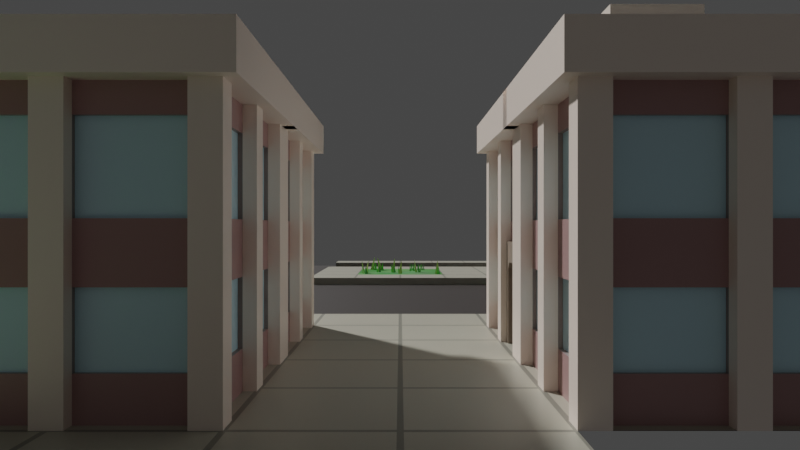 # Source: city.blend  (saved by Blender 2.80.75; exported with 4.5.12 LTS)
import bpy
from mathutils import Matrix  # noqa: F401  (used for matrix-valued properties, if any)

bpy.ops.wm.read_factory_settings(use_empty=True)
scene = bpy.context.scene
scene.name = 'Scene'

# ---- collections
col_scene = bpy.data.collections.new('Scene'); scene.collection.children.link(col_scene)
col_parts = bpy.data.collections.new('Parts'); scene.collection.children.link(col_parts)

# ---- materials (node trees are filled in below, after node groups)
mat_vertexcolor = bpy.data.materials.new('VertexColor')
mat_vertexcolor.alpha_threshold = 0.0
mat_vertexcolor.use_transparent_shadow = False
mat_vertexcolor.line_color = (0.0, 0.0, 0.0, 1.0)
mat_material = bpy.data.materials.new('Material')
mat_material.alpha_threshold = 0.0
mat_material.use_transparent_shadow = False
mat_material.line_color = (0.0, 0.0, 0.0, 1.0)

# ---- material node trees
mat_vertexcolor.use_nodes = True; mat_vertexcolor.node_tree.nodes.clear()
_N = mat_vertexcolor.node_tree.nodes; _L = mat_vertexcolor.node_tree.links
n0 = _N.new('ShaderNodeOutputMaterial'); n0.name = 'Material Output'; n0.location = (300, 300)
n1 = _N.new('ShaderNodeBsdfPrincipled'); n1.name = 'Principled BSDF'; n1.location = (10, 300)
n1.distribution = 'GGX'
n1.subsurface_method = 'BURLEY'
n1.inputs[2].default_value = 0.4
n1.inputs[3].default_value = 1.45
n1.inputs[27].default_value = (0.0, 0.0, 0.0, 1.0)
n1.inputs[28].default_value = 1.0
n2 = _N.new('ShaderNodeRGB'); n2.name = 'RGB'; n2.location = (-180, 279)
n2.outputs[0].default_value = (0.5, 0.5, 0.5, 1.0)
n3 = _N.new('ShaderNodeAttribute'); n3.name = 'Attribute'; n3.location = (-180, 279)
n3.attribute_name = 'Col'
_L.new(n1.outputs[0], n0.inputs[0])
_L.new(n3.outputs[0], n1.inputs[0])
n0.is_active_output = True
mat_material.use_nodes = True; mat_material.node_tree.nodes.clear()
_N = mat_material.node_tree.nodes; _L = mat_material.node_tree.links
n0 = _N.new('ShaderNodeOutputMaterial'); n0.name = 'Material Output'; n0.location = (300, 300)
n1 = _N.new('ShaderNodeBsdfPrincipled'); n1.name = 'Principled BSDF'; n1.location = (10, 300)
n1.distribution = 'GGX'
n1.subsurface_method = 'BURLEY'
n1.inputs[2].default_value = 0.4
n1.inputs[3].default_value = 1.45
n1.inputs[27].default_value = (0.0, 0.0, 0.0, 1.0)
n1.inputs[28].default_value = 1.0
_L.new(n1.outputs[0], n0.inputs[0])
n0.is_active_output = True

# ---- world
world_world = bpy.data.worlds.new('World'); scene.world = world_world
world_world.use_nodes = True; world_world.node_tree.nodes.clear()
_N = world_world.node_tree.nodes; _L = world_world.node_tree.links
n0 = _N.new('ShaderNodeOutputWorld'); n0.name = 'World Output'; n0.location = (300, 300)
n1 = _N.new('ShaderNodeBackground'); n1.name = 'Background'; n1.location = (10, 300)
n1.inputs[0].default_value = (0.05088, 0.05088, 0.05088, 1.0)
_L.new(n1.outputs[0], n0.inputs[0])
n0.is_active_output = True
world_world.color = (0.05088, 0.05088, 0.05088)
world_world.use_sun_shadow = False
world_world.sun_shadow_jitter_overblur = 0.0

# ---- cameras
cam_camera = bpy.data.cameras.new('Camera')
cam_camera.sensor_fit = 'VERTICAL'
cam_camera.lens = 35.86
cam_camera.lens_unit = 'FOV'
cam_camera_001 = bpy.data.cameras.new('Camera.001')
cam_camera_001.sensor_fit = 'VERTICAL'
cam_camera_001.lens = 35.86
cam_camera_001.lens_unit = 'FOV'
cam_camera_002 = bpy.data.cameras.new('Camera.002')
cam_camera_002.sensor_fit = 'VERTICAL'
cam_camera_002.lens = 35.86
cam_camera_002.lens_unit = 'FOV'

# ---- meshes
me_facade1 = bpy.data.meshes.new('Facade1')
me_facade1.from_pydata([(1.0, 0.0, 2.0), (1.0, 0.0, 0.0), (-0.8, 0.1338, 0.3), (-0.8, 0.1338, 0.8), (0.8, 0.0, 2.0), (0.1, 0.0, 2.0), (-0.8, 0.1338, 1.2), (-0.8, 0.1338, 1.8), (0.8, 0.0, 0.0), (0.8, 0.1, 2.0), (0.1, 0.1, 2.0), (-0.1, 0.1338, 0.3), (-0.1, 0.1338, 0.8), (-0.1, 0.1338, 1.2), (-0.1, 0.1338, 1.8), (0.1, 0.1, 0.0), (0.8, 0.1, 0.0), (0.8, 0.1, 1.8), (0.8, 0.1, 1.2), (0.8, 0.1, 0.8), (0.8, 0.1, 0.3), (0.1, 0.1, 1.8), (0.1, 0.1, 1.2), (0.1, 0.1, 0.8), (0.1, 0.1, 0.3), (0.8, 0.1338, 1.8), (0.8, 0.1338, 1.2), (0.8, 0.1338, 0.8), (0.8, 0.1338, 0.3), (0.1, 0.1338, 1.8), (0.1, 0.1338, 1.2), (0.1, 0.1338, 0.8), (0.1, 0.1338, 0.3), (-0.8, 0.1, 0.3), (-0.8, 0.1, 0.8), (-0.8, 0.1, 1.2), (-0.8, 0.1, 1.8), (-0.1, 0.1, 0.3), (-0.1, 0.1, 0.8), (-0.1, 0.1, 1.2), (-0.1, 0.1, 1.8), (-0.1, 0.1, 0.0), (-0.8, 0.1, 0.0), (-0.8, 0.1, 2.0), (-0.1, 0.1, 2.0), (-0.1, 0.0, 0.0), (-0.8, 0.0, 0.0), (-1.0, 0.0, 0.0), (-1.0, 0.0, 2.0), (-0.8, 0.0, 2.0), (-0.1, 0.0, 2.0), (0.1, 0.0, 0.0)], [], [(34, 33, 2, 3), (1, 0, 4, 8), (5, 51, 15, 24, 23, 22, 21, 10), (51, 5, 50, 45), (13, 14, 7, 6), (17, 9, 10, 21), (11, 12, 3, 2), (40, 36, 7, 14), (8, 4, 9, 17, 18, 19, 20, 16), (16, 20, 24, 15), (19, 23, 31, 27), (19, 18, 22, 23), (17, 21, 29, 25), (28, 27, 31, 32), (26, 25, 29, 30), (23, 24, 32, 31), (21, 22, 30, 29), (20, 19, 27, 28), (18, 17, 25, 26), (22, 18, 26, 30), (24, 20, 28, 32), (38, 39, 35, 34), (38, 34, 3, 12), (41, 37, 33, 42), (45, 50, 44, 40, 39, 38, 37, 41), (40, 44, 43, 36), (46, 49, 48, 47), (49, 46, 42, 33, 34, 35, 36, 43), (36, 35, 6, 7), (37, 38, 12, 11), (39, 40, 14, 13), (35, 39, 13, 6), (33, 37, 11, 2)])
_uv = me_facade1.uv_layers.new(name='UVMap')
_uv.uv.foreach_set('vector', [0.475, 0.35, 0.425, 0.35, 0.425, 0.35, 0.475, 0.35, 0.375, 0.25, 0.625, 0.25, 0.625, 0.3, 0.375, 0.3, 0.625, 0.35, 0.375, 0.35, 0.375, 0.35, 0.425, 0.35, 0.475, 0.35, 0.525, 0.35, 0.575, 0.35, 0.625, 0.35, 0.375, 0.35, 0.625, 0.35, 0.625, 0.4, 0.375, 0.4, 0.525, 0.3, 0.575, 0.3, 0.575, 0.35, 0.525, 0.35, 0.575, 0.3, 0.625, 0.3, 0.625, 0.35, 0.575, 0.35, 0.425, 0.3, 0.475, 0.3, 0.475, 0.35, 0.425, 0.35, 0.575, 0.3, 0.575, 0.35, 0.575, 0.35, 0.575, 0.3, 0.375, 0.3, 0.625, 0.3, 0.625, 0.3, 0.575, 0.3, 0.525, 0.3, 0.475, 0.3, 0.425, 0.3, 0.375, 0.3, 0.375, 0.3, 0.425, 0.3, 0.425, 0.35, 0.375, 0.35, 0.475, 0.3, 0.475, 0.35, 0.475, 0.35, 0.475, 0.3, 0.475, 0.3, 0.525, 0.3, 0.525, 0.35, 0.475, 0.35, 0.575, 0.3, 0.575, 0.35, 0.575, 0.35, 0.575, 0.3, 0.425, 0.3, 0.475, 0.3, 0.475, 0.35, 0.425, 0.35, 0.525, 0.3, 0.575, 0.3, 0.575, 0.35, 0.525, 0.35, 0.475, 0.35, 0.425, 0.35, 0.425, 0.35, 0.475, 0.35, 0.575, 0.35, 0.525, 0.35, 0.525, 0.35, 0.575, 0.35, 0.425, 0.3, 0.475, 0.3, 0.475, 0.3, 0.425, 0.3, 0.525, 0.3, 0.575, 0.3, 0.575, 0.3, 0.525, 0.3, 0.525, 0.35, 0.525, 0.3, 0.525, 0.3, 0.525, 0.35, 0.425, 0.35, 0.425, 0.3, 0.425, 0.3, 0.425, 0.35, 0.475, 0.3, 0.525, 0.3, 0.525, 0.35, 0.475, 0.35, 0.475, 0.3, 0.475, 0.35, 0.475, 0.35, 0.475, 0.3, 0.375, 0.3, 0.425, 0.3, 0.425, 0.35, 0.375, 0.35, 0.375, 0.3, 0.625, 0.3, 0.625, 0.3, 0.575, 0.3, 0.525, 0.3, 0.475, 0.3, 0.425, 0.3, 0.375, 0.3, 0.575, 0.3, 0.625, 0.3, 0.625, 0.35, 0.575, 0.35, 0.375, 0.35, 0.625, 0.35, 0.625, 0.4, 0.375, 0.4, 0.625, 0.35, 0.375, 0.35, 0.375, 0.35, 0.425, 0.35, 0.475, 0.35, 0.525, 0.35, 0.575, 0.35, 0.625, 0.35, 0.575, 0.35, 0.525, 0.35, 0.525, 0.35, 0.575, 0.35, 0.425, 0.3, 0.475, 0.3, 0.475, 0.3, 0.425, 0.3, 0.525, 0.3, 0.575, 0.3, 0.575, 0.3, 0.525, 0.3, 0.525, 0.35, 0.525, 0.3, 0.525, 0.3, 0.525, 0.35, 0.425, 0.35, 0.425, 0.3, 0.425, 0.3, 0.425, 0.35])
_ca = me_facade1.color_attributes.new('Col', 'BYTE_COLOR', 'CORNER')
_ca.data.foreach_set('color', [0.3278, 0.2623, 0.2462, 1.0, 0.3278, 0.2623, 0.2462, 1.0, 0.3278, 0.2623, 0.2462, 1.0, 0.3278, 0.2623, 0.2462, 1.0, 1.0, 0.8632, 0.7605, 1.0, 1.0, 0.8632, 0.7605, 1.0, 1.0, 0.8632, 0.7605, 1.0, 1.0, 0.8632, 0.7605, 1.0, 1.0, 0.8632, 0.7605, 1.0, 1.0, 0.8632, 0.7605, 1.0, 1.0, 0.8632, 0.7605, 1.0, 1.0, 0.8632, 0.7605, 1.0, 1.0, 0.8632, 0.7605, 1.0, 1.0, 0.8632, 0.7605, 1.0, 1.0, 0.8632, 0.7605, 1.0, 1.0, 0.8632, 0.7605, 1.0, 1.0, 0.8632, 0.7605, 1.0, 1.0, 0.8632, 0.7605, 1.0, 1.0, 0.8632, 0.7605, 1.0, 1.0, 0.8632, 0.7605, 1.0, 0.624, 0.8963, 1.0, 1.0, 0.624, 0.8963, 1.0, 1.0, 0.624, 0.8963, 1.0, 1.0, 0.624, 0.8963, 1.0, 1.0, 0.4397, 0.2623, 0.2542, 1.0, 0.4397, 0.2623, 0.2542, 1.0, 0.4397, 0.2623, 0.2542, 1.0, 0.4397, 0.2623, 0.2542, 1.0, 0.624, 0.8963, 1.0, 1.0, 0.624, 0.8963, 1.0, 1.0, 0.624, 0.8963, 1.0, 1.0, 0.624, 0.8963, 1.0, 1.0, 0.3278, 0.2623, 0.2462, 1.0, 0.3278, 0.2623, 0.2462, 1.0, 0.3278, 0.2623, 0.2462, 1.0, 0.3278, 0.2623, 0.2462, 1.0, 1.0, 0.8632, 0.7605, 1.0, 1.0, 0.8632, 0.7605, 1.0, 1.0, 0.8632, 0.7605, 1.0, 1.0, 0.8632, 0.7605, 1.0, 1.0, 0.8632, 0.7605, 1.0, 1.0, 0.8632, 0.7605, 1.0, 1.0, 0.8632, 0.7605, 1.0, 1.0, 0.8632, 0.7605, 1.0, 0.4397, 0.2623, 0.2542, 1.0, 0.4397, 0.2623, 0.2542, 1.0, 0.4397, 0.2623, 0.2542, 1.0, 0.4397, 0.2623, 0.2542, 1.0, 0.3278, 0.2623, 0.2462, 1.0, 0.3278, 0.2623, 0.2462, 1.0, 0.3278, 0.2623, 0.2462, 1.0, 0.3278, 0.2623, 0.2462, 1.0, 0.4397, 0.2623, 0.2542, 1.0, 0.4397, 0.2623, 0.2542, 1.0, 0.4397, 0.2623, 0.2542, 1.0, 0.4397, 0.2623, 0.2542, 1.0, 0.3278, 0.2623, 0.2462, 1.0, 0.3278, 0.2623, 0.2462, 1.0, 0.3278, 0.2623, 0.2462, 1.0, 0.3278, 0.2623, 0.2462, 1.0, 0.624, 0.8963, 1.0, 1.0, 0.624, 0.8963, 1.0, 1.0, 0.624, 0.8963, 1.0, 1.0, 0.624, 0.8963, 1.0, 1.0, 0.624, 0.8963, 1.0, 1.0, 0.624, 0.8963, 1.0, 1.0, 0.624, 0.8963, 1.0, 1.0, 0.624, 0.8963, 1.0, 1.0, 0.3278, 0.2623, 0.2462, 1.0, 0.3278, 0.2623, 0.2462, 1.0, 0.3278, 0.2623, 0.2462, 1.0, 0.3278, 0.2623, 0.2462, 1.0, 0.3278, 0.2623, 0.2462, 1.0, 0.3278, 0.2623, 0.2462, 1.0, 0.3278, 0.2623, 0.2462, 1.0, 0.3278, 0.2623, 0.2462, 1.0, 0.3278, 0.2623, 0.2462, 1.0, 0.3278, 0.2623, 0.2462, 1.0, 0.3278, 0.2623, 0.2462, 1.0, 0.3278, 0.2623, 0.2462, 1.0, 0.3278, 0.2623, 0.2462, 1.0, 0.3278, 0.2623, 0.2462, 1.0, 0.3278, 0.2623, 0.2462, 1.0, 0.3278, 0.2623, 0.2462, 1.0, 0.3278, 0.2623, 0.2462, 1.0, 0.3278, 0.2623, 0.2462, 1.0, 0.3278, 0.2623, 0.2462, 1.0, 0.3278, 0.2623, 0.2462, 1.0, 0.3278, 0.2623, 0.2462, 1.0, 0.3278, 0.2623, 0.2462, 1.0, 0.3278, 0.2623, 0.2462, 1.0, 0.3278, 0.2623, 0.2462, 1.0, 0.4397, 0.2623, 0.2542, 1.0, 0.4397, 0.2623, 0.2542, 1.0, 0.4397, 0.2623, 0.2542, 1.0, 0.4397, 0.2623, 0.2542, 1.0, 0.3278, 0.2623, 0.2462, 1.0, 0.3278, 0.2623, 0.2462, 1.0, 0.3278, 0.2623, 0.2462, 1.0, 0.3278, 0.2623, 0.2462, 1.0, 0.4397, 0.2623, 0.2542, 1.0, 0.4397, 0.2623, 0.2542, 1.0, 0.4397, 0.2623, 0.2542, 1.0, 0.4397, 0.2623, 0.2542, 1.0, 1.0, 0.8632, 0.7605, 1.0, 1.0, 0.8632, 0.7605, 1.0, 1.0, 0.8632, 0.7605, 1.0, 1.0, 0.8632, 0.7605, 1.0, 1.0, 0.8632, 0.7605, 1.0, 1.0, 0.8632, 0.7605, 1.0, 1.0, 0.8632, 0.7605, 1.0, 1.0, 0.8632, 0.7605, 1.0, 0.4397, 0.2623, 0.2542, 1.0, 0.4397, 0.2623, 0.2542, 1.0, 0.4397, 0.2623, 0.2542, 1.0, 0.4397, 0.2623, 0.2542, 1.0, 1.0, 0.8632, 0.7605, 1.0, 1.0, 0.8632, 0.7605, 1.0, 1.0, 0.8632, 0.7605, 1.0, 1.0, 0.8632, 0.7605, 1.0, 1.0, 0.8632, 0.7605, 1.0, 1.0, 0.8632, 0.7605, 1.0, 1.0, 0.8632, 0.7605, 1.0, 1.0, 0.8632, 0.7605, 1.0, 1.0, 0.8632, 0.7605, 1.0, 1.0, 0.8632, 0.7605, 1.0, 1.0, 0.8632, 0.7605, 1.0, 1.0, 0.8632, 0.7605, 1.0, 0.3278, 0.2623, 0.2462, 1.0, 0.3278, 0.2623, 0.2462, 1.0, 0.3278, 0.2623, 0.2462, 1.0, 0.3278, 0.2623, 0.2462, 1.0, 0.3278, 0.2623, 0.2462, 1.0, 0.3278, 0.2623, 0.2462, 1.0, 0.3278, 0.2623, 0.2462, 1.0, 0.3278, 0.2623, 0.2462, 1.0, 0.3278, 0.2623, 0.2462, 1.0, 0.3278, 0.2623, 0.2462, 1.0, 0.3278, 0.2623, 0.2462, 1.0, 0.3278, 0.2623, 0.2462, 1.0, 0.3278, 0.2623, 0.2462, 1.0, 0.3278, 0.2623, 0.2462, 1.0, 0.3278, 0.2623, 0.2462, 1.0, 0.3278, 0.2623, 0.2462, 1.0, 0.3278, 0.2623, 0.2462, 1.0, 0.3278, 0.2623, 0.2462, 1.0, 0.3278, 0.2623, 0.2462, 1.0, 0.3278, 0.2623, 0.2462, 1.0])
me_facade1.materials.append(mat_vertexcolor)
me_facade1.use_remesh_preserve_volume = False
me_facade1.use_remesh_preserve_attributes = False
me_facade1.use_mirror_vertex_groups = False
me_facade1.use_paint_bone_selection = False
me_facade1.use_paint_mask = True
me_facade1.update()
me_roof = bpy.data.meshes.new('Roof')
me_roof.from_pydata([(0.9902, 0.9902, 0.3201), (1.1, 1.1, 0.0), (0.9902, -0.9902, 0.3201), (1.1, -1.1, 0.0), (-0.9902, 0.9902, 0.3201), (-1.1, 1.1, 0.0), (-0.9902, -0.9902, 0.3201), (-1.1, -1.1, 0.0), (1.1, -1.1, 0.3201), (-1.1, -1.1, 0.3201), (1.1, 1.1, 0.3201), (-1.1, 1.1, 0.3201), (0.9902, -0.9902, 0.1625), (-0.9902, -0.9902, 0.1625), (0.9902, 0.9902, 0.1625), (-0.9902, 0.9902, 0.1625)], [], [(0, 4, 15, 14), (3, 8, 9, 7), (7, 9, 11, 5), (5, 1, 3, 7), (1, 10, 8, 3), (5, 11, 10, 1), (2, 6, 9, 8), (0, 2, 8, 10), (6, 4, 11, 9), (4, 0, 10, 11), (14, 15, 13, 12), (2, 0, 14, 12), (4, 6, 13, 15), (6, 2, 12, 13)])
_uv = me_roof.uv_layers.new(name='UVMap')
_uv.uv.foreach_set('vector', [0.3875, 0.01248, 0.6125, 0.01248, 0.6125, 0.01248, 0.3875, 0.01248, 0.375, 0.25, 0.625, 0.25, 0.625, 0.5, 0.375, 0.5, 0.375, 0.5, 0.625, 0.5, 0.625, 0.75, 0.375, 0.75, 0.375, 0.75, 0.625, 0.75, 0.625, 1.0, 0.375, 1.0, 0.125, 0.5, 0.375, 0.5, 0.375, 0.75, 0.125, 0.75, 0.625, 0.5, 0.875, 0.5, 0.875, 0.75, 0.625, 0.75, 0.3875, 0.2375, 0.6125, 0.2375, 0.625, 0.25, 0.375, 0.25, 0.3875, 0.01248, 0.3875, 0.2375, 0.375, 0.25, 0.375, 0.0, 0.6125, 0.2375, 0.6125, 0.01248, 0.625, 0.0, 0.625, 0.25, 0.6125, 0.01248, 0.3875, 0.01248, 0.375, 0.0, 0.625, 0.0, 0.3875, 0.01248, 0.6125, 0.01248, 0.6125, 0.2375, 0.3875, 0.2375, 0.3875, 0.2375, 0.3875, 0.01248, 0.3875, 0.01248, 0.3875, 0.2375, 0.6125, 0.01248, 0.6125, 0.2375, 0.6125, 0.2375, 0.6125, 0.01248, 0.6125, 0.2375, 0.3875, 0.2375, 0.3875, 0.2375, 0.6125, 0.2375])
_ca = me_roof.color_attributes.new('Col', 'BYTE_COLOR', 'CORNER')
_ca.data.foreach_set('color', [1.0, 0.8632, 0.7605, 1.0, 1.0, 0.8632, 0.7605, 1.0, 1.0, 0.8632, 0.7605, 1.0, 1.0, 0.8632, 0.7605, 1.0, 1.0, 0.8632, 0.7605, 1.0, 1.0, 0.8632, 0.7605, 1.0, 1.0, 0.8632, 0.7605, 1.0, 1.0, 0.8632, 0.7605, 1.0, 1.0, 0.8632, 0.7605, 1.0, 1.0, 0.8632, 0.7605, 1.0, 1.0, 0.8632, 0.7605, 1.0, 1.0, 0.8632, 0.7605, 1.0, 1.0, 0.8632, 0.7605, 1.0, 1.0, 0.8632, 0.7605, 1.0, 1.0, 0.8632, 0.7605, 1.0, 1.0, 0.8632, 0.7605, 1.0, 1.0, 0.8632, 0.7605, 1.0, 1.0, 0.8632, 0.7605, 1.0, 1.0, 0.8632, 0.7605, 1.0, 1.0, 0.8632, 0.7605, 1.0, 1.0, 0.8632, 0.7605, 1.0, 1.0, 0.8632, 0.7605, 1.0, 1.0, 0.8632, 0.7605, 1.0, 1.0, 0.8632, 0.7605, 1.0, 1.0, 0.8632, 0.7605, 1.0, 1.0, 0.8632, 0.7605, 1.0, 1.0, 0.8632, 0.7605, 1.0, 1.0, 0.8632, 0.7605, 1.0, 1.0, 0.8632, 0.7605, 1.0, 1.0, 0.8632, 0.7605, 1.0, 1.0, 0.8632, 0.7605, 1.0, 1.0, 0.8632, 0.7605, 1.0, 1.0, 0.8632, 0.7605, 1.0, 1.0, 0.8632, 0.7605, 1.0, 1.0, 0.8632, 0.7605, 1.0, 1.0, 0.8632, 0.7605, 1.0, 1.0, 0.8632, 0.7605, 1.0, 1.0, 0.8632, 0.7605, 1.0, 1.0, 0.8632, 0.7605, 1.0, 1.0, 0.8632, 0.7605, 1.0, 0.1714, 0.1329, 0.08866, 1.0, 0.1714, 0.1329, 0.08866, 1.0, 0.1714, 0.1329, 0.08866, 1.0, 0.1714, 0.1329, 0.08866, 1.0, 1.0, 0.8632, 0.7605, 1.0, 1.0, 0.8632, 0.7605, 1.0, 1.0, 0.8632, 0.7605, 1.0, 1.0, 0.8632, 0.7605, 1.0, 1.0, 0.8632, 0.7605, 1.0, 1.0, 0.8632, 0.7605, 1.0, 1.0, 0.8632, 0.7605, 1.0, 1.0, 0.8632, 0.7605, 1.0, 1.0, 0.8632, 0.7605, 1.0, 1.0, 0.8632, 0.7605, 1.0, 1.0, 0.8632, 0.7605, 1.0, 1.0, 0.8632, 0.7605, 1.0])
me_roof.materials.append(mat_vertexcolor)
me_roof.use_remesh_preserve_volume = False
me_roof.use_remesh_preserve_attributes = False
me_roof.use_mirror_vertex_groups = False
me_roof.use_paint_bone_selection = False
me_roof.use_paint_mask = True
me_roof.update()
me_ground_rsrr = bpy.data.meshes.new('Ground.RSRR')
me_ground_rsrr.from_pydata([(1.0, 1.0, 0.0), (0.0, 1.0, 0.0), (1.0, 0.0, 0.0), (1.0, 0.0, -0.15), (0.0, 1.0, -0.15), (-1.0, 1.0, -0.15), (-1.0, -1.0, -0.15), (1.0, -1.0, -0.15), (0.0, 0.102, 0.0), (0.102, 0.0, 0.0), (0.102, 0.0, -0.15), (0.0, 0.102, -0.15), (0.98, 1.0, 0.0), (0.98, 0.0, 0.0), (0.98, 0.98, 0.0), (0.0, 0.98, 0.0)], [], [(8, 15, 1, 4, 11), (0, 12, 14, 13, 2), (3, 10, 11, 4, 5, 6, 7), (8, 11, 10, 9), (2, 13, 9, 10, 3), (13, 14, 15, 8, 9), (15, 14, 12, 1)])
_uv = me_ground_rsrr.uv_layers.new(name='UVMap')
_uv.uv.foreach_set('vector', [0.5, 0.1122, 0.5, 0.004283, 0.5, 0.0, 0.5, 0.0, 0.5, 0.1122, 0.375, 0.0, 0.3772, 0.0, 0.3772, 0.005777, 0.3769, 0.125, 0.375, 0.125, 0.375, 0.125, 0.4872, 0.125, 0.5, 0.1122, 0.5, 0.0, 0.625, 0.0, 0.625, 0.25, 0.375, 0.25, 0.5, 0.1122, 0.5, 0.1122, 0.4872, 0.125, 0.4872, 0.125, 0.375, 0.125, 0.3769, 0.125, 0.4872, 0.125, 0.4872, 0.125, 0.375, 0.125, 0.3769, 0.125, 0.3772, 0.005777, 0.5, 0.004283, 0.5, 0.1122, 0.4872, 0.125, 0.5, 0.004283, 0.3772, 0.005777, 0.3772, 0.0, 0.5, 0.0])
_ca = me_ground_rsrr.color_attributes.new('Col', 'BYTE_COLOR', 'CORNER')
_ca.data.foreach_set('color', [0.2542, 0.2462, 0.2016, 1.0, 0.2542, 0.2462, 0.2016, 1.0, 0.2542, 0.2462, 0.2016, 1.0, 0.2542, 0.2462, 0.2016, 1.0, 0.2542, 0.2462, 0.2016, 1.0, 0.2542, 0.2462, 0.2016, 1.0, 0.2542, 0.2462, 0.2016, 1.0, 0.2542, 0.2462, 0.2016, 1.0, 0.2542, 0.2462, 0.2016, 1.0, 0.2542, 0.2462, 0.2016, 1.0, 0.04817, 0.03955, 0.03689, 1.0, 0.04817, 0.03955, 0.03689, 1.0, 0.04817, 0.03955, 0.03689, 1.0, 0.04817, 0.03955, 0.03689, 1.0, 0.04817, 0.03955, 0.03689, 1.0, 0.04817, 0.03955, 0.03689, 1.0, 0.04817, 0.03955, 0.03689, 1.0, 0.2542, 0.2462, 0.2016, 1.0, 0.2542, 0.2462, 0.2016, 1.0, 0.2542, 0.2462, 0.2016, 1.0, 0.2542, 0.2462, 0.2016, 1.0, 0.2542, 0.2462, 0.2016, 1.0, 0.2542, 0.2462, 0.2016, 1.0, 0.2542, 0.2462, 0.2016, 1.0, 0.2542, 0.2462, 0.2016, 1.0, 0.2542, 0.2462, 0.2016, 1.0, 0.491, 0.4678, 0.3813, 1.0, 0.491, 0.4678, 0.3813, 1.0, 0.491, 0.4678, 0.3813, 1.0, 0.491, 0.4678, 0.3813, 1.0, 0.491, 0.4678, 0.3813, 1.0, 0.2542, 0.2462, 0.2016, 1.0, 0.2542, 0.2462, 0.2016, 1.0, 0.2542, 0.2462, 0.2016, 1.0, 0.2542, 0.2462, 0.2016, 1.0])
me_ground_rsrr.materials.append(mat_vertexcolor)
me_ground_rsrr.use_remesh_preserve_volume = False
me_ground_rsrr.use_remesh_preserve_attributes = False
me_ground_rsrr.use_mirror_vertex_groups = False
me_ground_rsrr.use_paint_bone_selection = False
me_ground_rsrr.use_paint_mask = True
me_ground_rsrr.update()
me_ground_ssrr = bpy.data.meshes.new('Ground.SSRR')
me_ground_ssrr.from_pydata([(1.0, 1.0, 0.0), (-1.0, 1.0, 0.0), (1.0, 0.0, 0.0), (1.0, 0.0, -0.15), (-1.0, 0.0, -0.15), (-1.0, -1.0, -0.15), (1.0, -1.0, -0.15), (-1.0, 0.0, 0.0), (-0.98, 1.0, 0.0), (-0.98, 0.0, 0.0), (-0.02, 1.0, 0.0), (-0.02, 0.0, 0.0), (0.02, 0.0, 0.0), (0.02, 1.0, 0.0), (0.98, 0.0, 0.0), (0.98, 1.0, 0.0), (1.0, 0.98, 0.0), (-1.0, 0.98, 0.0), (-0.98, 0.98, 0.0), (-0.02, 0.98, 0.0), (0.02, 0.98, 0.0), (0.98, 0.98, 0.0)], [], [(16, 21, 14, 2), (2, 14, 12, 11, 9, 7, 4, 3), (3, 4, 5, 6), (18, 8, 1, 17), (19, 10, 8, 18), (20, 13, 10, 19), (21, 15, 13, 20), (14, 21, 20, 12), (12, 20, 19, 11), (11, 19, 18, 9), (9, 18, 17, 7), (0, 15, 21, 16)])
_uv = me_ground_ssrr.uv_layers.new(name='UVMap')
_uv.uv.foreach_set('vector', [0.375, 0.0625, 0.3834, 0.0625, 0.3874, 0.125, 0.375, 0.125, 0.375, 0.125, 0.3874, 0.125, 0.4287, 0.125, 0.4345, 0.125, 0.4852, 0.125, 0.4872, 0.125, 0.4872, 0.125, 0.375, 0.125, 0.375, 0.125, 0.625, 0.0, 0.625, 0.25, 0.375, 0.25, 0.4916, 0.0625, 0.4981, 0.0, 0.5, 0.0, 0.4936, 0.0625, 0.4377, 0.0625, 0.4409, 0.0, 0.4981, 0.0, 0.4916, 0.0625, 0.4294, 0.0625, 0.4302, 0.0, 0.4409, 0.0, 0.4377, 0.0625, 0.3834, 0.0625, 0.3793, 0.0, 0.4302, 0.0, 0.4294, 0.0625, 0.3874, 0.125, 0.3834, 0.0625, 0.4294, 0.0625, 0.4287, 0.125, 0.4287, 0.125, 0.4294, 0.0625, 0.4377, 0.0625, 0.4345, 0.125, 0.4345, 0.125, 0.4377, 0.0625, 0.4916, 0.0625, 0.4852, 0.125, 0.4852, 0.125, 0.4916, 0.0625, 0.4936, 0.0625, 0.4872, 0.125, 0.375, 0.0, 0.3793, 0.0, 0.3834, 0.0625, 0.375, 0.0625])
_ca = me_ground_ssrr.color_attributes.new('Col', 'BYTE_COLOR', 'CORNER')
_ca.data.foreach_set('color', [0.2542, 0.2462, 0.2016, 1.0, 0.2542, 0.2462, 0.2016, 1.0, 0.2542, 0.2462, 0.2016, 1.0, 0.2542, 0.2462, 0.2016, 1.0, 0.2542, 0.2462, 0.2016, 1.0, 0.2542, 0.2462, 0.2016, 1.0, 0.2542, 0.2462, 0.2016, 1.0, 0.2542, 0.2462, 0.2016, 1.0, 0.2542, 0.2462, 0.2016, 1.0, 0.2542, 0.2462, 0.2016, 1.0, 0.2542, 0.2462, 0.2016, 1.0, 0.2542, 0.2462, 0.2016, 1.0, 0.04817, 0.03955, 0.03689, 1.0, 0.04817, 0.03955, 0.03689, 1.0, 0.04817, 0.03955, 0.03689, 1.0, 0.04817, 0.03955, 0.03689, 1.0, 0.2542, 0.2462, 0.2016, 1.0, 0.2542, 0.2462, 0.2016, 1.0, 0.2542, 0.2462, 0.2016, 1.0, 0.2542, 0.2462, 0.2016, 1.0, 0.2542, 0.2462, 0.2016, 1.0, 0.2542, 0.2462, 0.2016, 1.0, 0.2542, 0.2462, 0.2016, 1.0, 0.2542, 0.2462, 0.2016, 1.0, 0.2542, 0.2462, 0.2016, 1.0, 0.2542, 0.2462, 0.2016, 1.0, 0.2542, 0.2462, 0.2016, 1.0, 0.2542, 0.2462, 0.2016, 1.0, 0.2542, 0.2462, 0.2016, 1.0, 0.2542, 0.2462, 0.2016, 1.0, 0.2542, 0.2462, 0.2016, 1.0, 0.2542, 0.2462, 0.2016, 1.0, 0.491, 0.4678, 0.3813, 1.0, 0.491, 0.4678, 0.3813, 1.0, 0.491, 0.4678, 0.3813, 1.0, 0.491, 0.4678, 0.3813, 1.0, 0.2542, 0.2462, 0.2016, 1.0, 0.2542, 0.2462, 0.2016, 1.0, 0.2542, 0.2462, 0.2016, 1.0, 0.2542, 0.2462, 0.2016, 1.0, 0.491, 0.4678, 0.3813, 1.0, 0.491, 0.4678, 0.3813, 1.0, 0.491, 0.4678, 0.3813, 1.0, 0.491, 0.4678, 0.3813, 1.0, 0.2542, 0.2462, 0.2016, 1.0, 0.2542, 0.2462, 0.2016, 1.0, 0.2542, 0.2462, 0.2016, 1.0, 0.2542, 0.2462, 0.2016, 1.0, 0.2542, 0.2462, 0.2016, 1.0, 0.2542, 0.2462, 0.2016, 1.0, 0.2542, 0.2462, 0.2016, 1.0, 0.2542, 0.2462, 0.2016, 1.0])
me_ground_ssrr.materials.append(mat_vertexcolor)
me_ground_ssrr.use_remesh_preserve_volume = False
me_ground_ssrr.use_remesh_preserve_attributes = False
me_ground_ssrr.use_mirror_vertex_groups = False
me_ground_ssrr.use_paint_bone_selection = False
me_ground_ssrr.use_paint_mask = True
me_ground_ssrr.update()
me_ground_ssss = bpy.data.meshes.new('Ground.SSSS')
me_ground_ssss.from_pydata([(1.0, 1.0, 0.0), (-1.0, 1.0, 0.0), (1.0, 0.0, 0.0), (-0.98, 1.0, 0.0), (-0.98, 0.0, 0.0), (-0.02, 1.0, 0.0), (-0.02, 0.0, 0.0), (0.02, 0.0, 0.0), (0.02, 1.0, 0.0), (0.98, 1.0, 0.0), (1.0, 0.98, 0.0), (1.0, 0.02, 0.0), (-1.0, 0.98, 0.0), (-1.0, 0.02, 0.0), (-0.98, 0.98, 0.0), (-0.98, 0.02, 0.0), (-0.02, 0.98, 0.0), (-0.02, 0.02, 0.0), (0.02, 0.98, 0.0), (0.02, 0.02, 0.0), (0.98, 0.98, 0.0), (0.98, 0.02, 0.0), (-1.0, 0.0, 0.0), (1.0, -1.0, 0.0), (-1.0, -1.0, 0.0), (-0.98, -1.0, 0.0), (-0.02, -1.0, 0.0), (0.02, -1.0, 0.0), (0.98, -1.0, 0.0), (0.98, 0.0, 0.0), (1.0, -0.02, 0.0), (1.0, -0.98, 0.0), (-1.0, -0.02, 0.0), (-1.0, -0.98, 0.0), (-0.98, -0.02, 0.0), (-0.98, -0.98, 0.0), (-0.02, -0.02, 0.0), (-0.02, -0.98, 0.0), (0.02, -0.02, 0.0), (0.02, -0.98, 0.0), (0.98, -0.02, 0.0), (0.98, -0.98, 0.0)], [], [(11, 21, 29, 2), (14, 3, 1, 12), (16, 5, 3, 14), (18, 8, 5, 16), (20, 9, 8, 18), (29, 21, 19, 7), (21, 20, 18, 19), (7, 19, 17, 6), (19, 18, 16, 17), (6, 17, 15, 4), (17, 16, 14, 15), (4, 15, 13, 22), (15, 14, 12, 13), (0, 9, 20, 10), (10, 20, 21, 11), (31, 41, 28, 23), (34, 4, 22, 32), (36, 6, 4, 34), (38, 7, 6, 36), (40, 29, 7, 38), (28, 41, 39, 27), (41, 40, 38, 39), (27, 39, 37, 26), (39, 38, 36, 37), (26, 37, 35, 25), (37, 36, 34, 35), (25, 35, 33, 24), (35, 34, 32, 33), (2, 29, 40, 30), (30, 40, 41, 31)])
_uv = me_ground_ssss.uv_layers.new(name='UVMap')
_uv.uv.foreach_set('vector', [0.375, 0.08333, 0.3847, 0.08333, 0.3874, 0.125, 0.375, 0.125, 0.4938, 0.04167, 0.4981, 0.0, 0.5, 0.0, 0.4957, 0.04167, 0.4388, 0.04167, 0.4409, 0.0, 0.4981, 0.0, 0.4938, 0.04167, 0.4297, 0.04167, 0.4302, 0.0, 0.4409, 0.0, 0.4388, 0.04167, 0.382, 0.04167, 0.3793, 0.0, 0.4302, 0.0, 0.4297, 0.04167, 0.3874, 0.125, 0.3847, 0.08333, 0.4292, 0.08333, 0.4287, 0.125, 0.3847, 0.08333, 0.382, 0.04167, 0.4297, 0.04167, 0.4292, 0.08333, 0.4287, 0.125, 0.4292, 0.08333, 0.4367, 0.08333, 0.4345, 0.125, 0.4292, 0.08333, 0.4297, 0.04167, 0.4388, 0.04167, 0.4367, 0.08333, 0.4345, 0.125, 0.4367, 0.08333, 0.4895, 0.08333, 0.4852, 0.125, 0.4367, 0.08333, 0.4388, 0.04167, 0.4938, 0.04167, 0.4895, 0.08333, 0.4852, 0.125, 0.4895, 0.08333, 0.4915, 0.08333, 0.4872, 0.125, 0.4895, 0.08333, 0.4938, 0.04167, 0.4957, 0.04167, 0.4915, 0.08333, 0.375, 0.0, 0.3793, 0.0, 0.382, 0.04167, 0.375, 0.04167, 0.375, 0.04167, 0.382, 0.04167, 0.3847, 0.08333, 0.375, 0.08333, 0.375, 0.08333, 0.3847, 0.08333, 0.3874, 0.125, 0.375, 0.125, 0.4938, 0.04167, 0.4981, 0.0, 0.5, 0.0, 0.4957, 0.04167, 0.4388, 0.04167, 0.4409, 0.0, 0.4981, 0.0, 0.4938, 0.04167, 0.4297, 0.04167, 0.4302, 0.0, 0.4409, 0.0, 0.4388, 0.04167, 0.382, 0.04167, 0.3793, 0.0, 0.4302, 0.0, 0.4297, 0.04167, 0.3874, 0.125, 0.3847, 0.08333, 0.4292, 0.08333, 0.4287, 0.125, 0.3847, 0.08333, 0.382, 0.04167, 0.4297, 0.04167, 0.4292, 0.08333, 0.4287, 0.125, 0.4292, 0.08333, 0.4367, 0.08333, 0.4345, 0.125, 0.4292, 0.08333, 0.4297, 0.04167, 0.4388, 0.04167, 0.4367, 0.08333, 0.4345, 0.125, 0.4367, 0.08333, 0.4895, 0.08333, 0.4852, 0.125, 0.4367, 0.08333, 0.4388, 0.04167, 0.4938, 0.04167, 0.4895, 0.08333, 0.4852, 0.125, 0.4895, 0.08333, 0.4915, 0.08333, 0.4872, 0.125, 0.4895, 0.08333, 0.4938, 0.04167, 0.4957, 0.04167, 0.4915, 0.08333, 0.375, 0.0, 0.3793, 0.0, 0.382, 0.04167, 0.375, 0.04167, 0.375, 0.04167, 0.382, 0.04167, 0.3847, 0.08333, 0.375, 0.08333])
_ca = me_ground_ssss.color_attributes.new('Col', 'BYTE_COLOR', 'CORNER')
_ca.data.foreach_set('color', [0.2542, 0.2462, 0.2016, 1.0, 0.2542, 0.2462, 0.2016, 1.0, 0.2542, 0.2462, 0.2016, 1.0, 0.2542, 0.2462, 0.2016, 1.0, 0.2542, 0.2462, 0.2016, 1.0, 0.2542, 0.2462, 0.2016, 1.0, 0.2542, 0.2462, 0.2016, 1.0, 0.2542, 0.2462, 0.2016, 1.0, 0.2542, 0.2462, 0.2016, 1.0, 0.2542, 0.2462, 0.2016, 1.0, 0.2542, 0.2462, 0.2016, 1.0, 0.2542, 0.2462, 0.2016, 1.0, 0.2542, 0.2462, 0.2016, 1.0, 0.2542, 0.2462, 0.2016, 1.0, 0.2542, 0.2462, 0.2016, 1.0, 0.2542, 0.2462, 0.2016, 1.0, 0.2542, 0.2462, 0.2016, 1.0, 0.2542, 0.2462, 0.2016, 1.0, 0.2542, 0.2462, 0.2016, 1.0, 0.2542, 0.2462, 0.2016, 1.0, 0.2542, 0.2462, 0.2016, 1.0, 0.2542, 0.2462, 0.2016, 1.0, 0.2542, 0.2462, 0.2016, 1.0, 0.2542, 0.2462, 0.2016, 1.0, 0.491, 0.4678, 0.3813, 1.0, 0.491, 0.4678, 0.3813, 1.0, 0.491, 0.4678, 0.3813, 1.0, 0.491, 0.4678, 0.3813, 1.0, 0.2542, 0.2462, 0.2016, 1.0, 0.2542, 0.2462, 0.2016, 1.0, 0.2542, 0.2462, 0.2016, 1.0, 0.2542, 0.2462, 0.2016, 1.0, 0.2542, 0.2462, 0.2016, 1.0, 0.2542, 0.2462, 0.2016, 1.0, 0.2542, 0.2462, 0.2016, 1.0, 0.2542, 0.2462, 0.2016, 1.0, 0.2542, 0.2462, 0.2016, 1.0, 0.2542, 0.2462, 0.2016, 1.0, 0.2542, 0.2462, 0.2016, 1.0, 0.2542, 0.2462, 0.2016, 1.0, 0.491, 0.4678, 0.3813, 1.0, 0.491, 0.4678, 0.3813, 1.0, 0.491, 0.4678, 0.3813, 1.0, 0.491, 0.4678, 0.3813, 1.0, 0.2542, 0.2462, 0.2016, 1.0, 0.2542, 0.2462, 0.2016, 1.0, 0.2542, 0.2462, 0.2016, 1.0, 0.2542, 0.2462, 0.2016, 1.0, 0.2542, 0.2462, 0.2016, 1.0, 0.2542, 0.2462, 0.2016, 1.0, 0.2542, 0.2462, 0.2016, 1.0, 0.2542, 0.2462, 0.2016, 1.0, 0.2542, 0.2462, 0.2016, 1.0, 0.2542, 0.2462, 0.2016, 1.0, 0.2542, 0.2462, 0.2016, 1.0, 0.2542, 0.2462, 0.2016, 1.0, 0.2542, 0.2462, 0.2016, 1.0, 0.2542, 0.2462, 0.2016, 1.0, 0.2542, 0.2462, 0.2016, 1.0, 0.2542, 0.2462, 0.2016, 1.0, 0.2542, 0.2462, 0.2016, 1.0, 0.2542, 0.2462, 0.2016, 1.0, 0.2542, 0.2462, 0.2016, 1.0, 0.2542, 0.2462, 0.2016, 1.0, 0.2542, 0.2462, 0.2016, 1.0, 0.2542, 0.2462, 0.2016, 1.0, 0.2542, 0.2462, 0.2016, 1.0, 0.2542, 0.2462, 0.2016, 1.0, 0.2542, 0.2462, 0.2016, 1.0, 0.2542, 0.2462, 0.2016, 1.0, 0.2542, 0.2462, 0.2016, 1.0, 0.2542, 0.2462, 0.2016, 1.0, 0.2542, 0.2462, 0.2016, 1.0, 0.2542, 0.2462, 0.2016, 1.0, 0.2542, 0.2462, 0.2016, 1.0, 0.2542, 0.2462, 0.2016, 1.0, 0.2542, 0.2462, 0.2016, 1.0, 0.2542, 0.2462, 0.2016, 1.0, 0.2542, 0.2462, 0.2016, 1.0, 0.2542, 0.2462, 0.2016, 1.0, 0.2542, 0.2462, 0.2016, 1.0, 0.2542, 0.2462, 0.2016, 1.0, 0.2542, 0.2462, 0.2016, 1.0, 0.2542, 0.2462, 0.2016, 1.0, 0.491, 0.4678, 0.3813, 1.0, 0.491, 0.4678, 0.3813, 1.0, 0.491, 0.4678, 0.3813, 1.0, 0.491, 0.4678, 0.3813, 1.0, 0.2542, 0.2462, 0.2016, 1.0, 0.2542, 0.2462, 0.2016, 1.0, 0.2542, 0.2462, 0.2016, 1.0, 0.2542, 0.2462, 0.2016, 1.0, 0.2542, 0.2462, 0.2016, 1.0, 0.2542, 0.2462, 0.2016, 1.0, 0.2542, 0.2462, 0.2016, 1.0, 0.2542, 0.2462, 0.2016, 1.0, 0.2542, 0.2462, 0.2016, 1.0, 0.2542, 0.2462, 0.2016, 1.0, 0.2542, 0.2462, 0.2016, 1.0, 0.2542, 0.2462, 0.2016, 1.0, 0.491, 0.4678, 0.3813, 1.0, 0.491, 0.4678, 0.3813, 1.0, 0.491, 0.4678, 0.3813, 1.0, 0.491, 0.4678, 0.3813, 1.0, 0.2542, 0.2462, 0.2016, 1.0, 0.2542, 0.2462, 0.2016, 1.0, 0.2542, 0.2462, 0.2016, 1.0, 0.2542, 0.2462, 0.2016, 1.0, 0.2542, 0.2462, 0.2016, 1.0, 0.2542, 0.2462, 0.2016, 1.0, 0.2542, 0.2462, 0.2016, 1.0, 0.2542, 0.2462, 0.2016, 1.0, 0.2542, 0.2462, 0.2016, 1.0, 0.2542, 0.2462, 0.2016, 1.0, 0.2542, 0.2462, 0.2016, 1.0, 0.2542, 0.2462, 0.2016, 1.0, 0.2542, 0.2462, 0.2016, 1.0, 0.2542, 0.2462, 0.2016, 1.0, 0.2542, 0.2462, 0.2016, 1.0, 0.2542, 0.2462, 0.2016, 1.0])
me_ground_ssss.materials.append(mat_vertexcolor)
me_ground_ssss.use_remesh_preserve_volume = False
me_ground_ssss.use_remesh_preserve_attributes = False
me_ground_ssss.use_mirror_vertex_groups = False
me_ground_ssss.use_paint_bone_selection = False
me_ground_ssss.use_paint_mask = True
me_ground_ssss.update()
me_ground_srss = bpy.data.meshes.new('Ground.SRSS')
me_ground_srss.from_pydata([(-1.0, 1.0, 0.0), (1.0, 0.0, 0.0), (-0.98, 1.0, 0.0), (-0.98, 0.0, 0.0), (-1.863e-09, 1.0, -0.15), (-0.02, 0.0, 0.0), (0.02, 0.0, 0.0), (-1.0, 0.98, 0.0), (-1.0, 0.02, 0.0), (-0.98, 0.98, 0.0), (-0.98, 0.02, 0.0), (1.0, 1.0, -0.15), (-0.02, 0.02, 0.0), (1.0, 0.0, -0.15), (-1.863e-09, 0.0, -0.15), (-1.0, 0.0, 0.0), (1.0, -1.0, 0.0), (-1.0, -1.0, 0.0), (-0.98, -1.0, 0.0), (-0.02, -1.0, 0.0), (0.02, -1.0, 0.0), (0.98, -1.0, 0.0), (0.98, 0.0, 0.0), (1.0, -0.98, 0.0), (-1.0, -0.02, 0.0), (-1.0, -0.98, 0.0), (-0.98, -0.02, 0.0), (-0.98, -0.98, 0.0), (-0.02, -0.02, 0.0), (-0.02, -0.98, 0.0), (0.02, -0.02, 0.0), (0.02, -0.98, 0.0), (0.98, -0.98, 0.0), (-1.863e-09, 1.0, 0.0), (1.863e-08, 0.02, 0.0), (7.451e-08, -0.02, 0.0), (9.499e-08, -0.98, 0.0), (-1.863e-09, 0.0, 0.0), (-1.863e-09, 0.98, 0.0), (7.451e-08, -1.0, 0.0)], [], [(9, 2, 0, 7), (22, 32, 23, 1), (32, 22, 6, 30, 31), (5, 12, 10, 3), (38, 33, 2, 9), (3, 10, 8, 15), (10, 9, 7, 8), (23, 32, 21, 16), (26, 3, 15, 24), (28, 5, 3, 26), (30, 6, 37, 35), (34, 38, 9, 10, 12), (21, 32, 31, 20), (4, 14, 13, 11), (20, 31, 36, 39), (31, 30, 35, 36), (19, 29, 27, 18), (29, 28, 26, 27), (18, 27, 25, 17), (27, 26, 24, 25), (34, 37, 14, 4, 33, 38), (35, 37, 5, 28), (37, 6, 22, 1, 13, 14), (39, 36, 29, 19), (36, 35, 28, 29), (37, 34, 12, 5)])
_uv = me_ground_srss.uv_layers.new(name='UVMap')
_uv.uv.foreach_set('vector', [0.4938, 0.04167, 0.4981, 0.0, 0.5, 0.0, 0.4957, 0.04167, 0.3793, 0.0, 0.3847, 0.08333, 0.375, 0.08333, 0.375, 0.0, 0.3847, 0.08333, 0.3793, 0.0, 0.4302, 0.0, 0.4297, 0.04167, 0.4292, 0.08333, 0.4345, 0.125, 0.4367, 0.08333, 0.4895, 0.08333, 0.4852, 0.125, 0.4343, 0.04167, 0.4356, 0.0, 0.4981, 0.0, 0.4938, 0.04167, 0.4852, 0.125, 0.4895, 0.08333, 0.4915, 0.08333, 0.4872, 0.125, 0.4895, 0.08333, 0.4938, 0.04167, 0.4957, 0.04167, 0.4915, 0.08333, 0.375, 0.08333, 0.3847, 0.08333, 0.3874, 0.125, 0.375, 0.125, 0.4938, 0.04167, 0.4981, 0.0, 0.5, 0.0, 0.4957, 0.04167, 0.4388, 0.04167, 0.4409, 0.0, 0.4981, 0.0, 0.4938, 0.04167, 0.4297, 0.04167, 0.4302, 0.0, 0.4356, 0.0, 0.4343, 0.04167, 0.4329, 0.08333, 0.4343, 0.04167, 0.4938, 0.04167, 0.4895, 0.08333, 0.4367, 0.08333, 0.3874, 0.125, 0.3847, 0.08333, 0.4292, 0.08333, 0.4287, 0.125, 0.4356, 0.0, 0.4316, 0.125, 0.4316, 0.125, 0.4356, 0.0, 0.4287, 0.125, 0.4292, 0.08333, 0.4329, 0.08333, 0.4316, 0.125, 0.4292, 0.08333, 0.4297, 0.04167, 0.4343, 0.04167, 0.4329, 0.08333, 0.4345, 0.125, 0.4367, 0.08333, 0.4895, 0.08333, 0.4852, 0.125, 0.4367, 0.08333, 0.4388, 0.04167, 0.4938, 0.04167, 0.4895, 0.08333, 0.4852, 0.125, 0.4895, 0.08333, 0.4915, 0.08333, 0.4872, 0.125, 0.4895, 0.08333, 0.4938, 0.04167, 0.4957, 0.04167, 0.4915, 0.08333, 0.4329, 0.08333, 0.4316, 0.125, 0.4316, 0.125, 0.4356, 0.0, 0.4356, 0.0, 0.4343, 0.04167, 0.4343, 0.04167, 0.4356, 0.0, 0.4409, 0.0, 0.4388, 0.04167, 0.4356, 0.0, 0.4302, 0.0, 0.3793, 0.0, 0.375, 0.0, 0.375, 0.0, 0.4356, 0.0, 0.4316, 0.125, 0.4329, 0.08333, 0.4367, 0.08333, 0.4345, 0.125, 0.4329, 0.08333, 0.4343, 0.04167, 0.4388, 0.04167, 0.4367, 0.08333, 0.4316, 0.125, 0.4329, 0.08333, 0.4367, 0.08333, 0.4345, 0.125])
_ca = me_ground_srss.color_attributes.new('Col', 'BYTE_COLOR', 'CORNER')
_ca.data.foreach_set('color', [0.2542, 0.2462, 0.2016, 1.0, 0.2542, 0.2462, 0.2016, 1.0, 0.2542, 0.2462, 0.2016, 1.0, 0.2542, 0.2462, 0.2016, 1.0, 0.2542, 0.2462, 0.2016, 1.0, 0.2542, 0.2462, 0.2016, 1.0, 0.2542, 0.2462, 0.2016, 1.0, 0.2542, 0.2462, 0.2016, 1.0, 0.491, 0.4678, 0.3813, 1.0, 0.491, 0.4678, 0.3813, 1.0, 0.491, 0.4678, 0.3813, 1.0, 0.491, 0.4678, 0.3813, 1.0, 0.491, 0.4678, 0.3813, 1.0, 0.2542, 0.2462, 0.2016, 1.0, 0.2542, 0.2462, 0.2016, 1.0, 0.2542, 0.2462, 0.2016, 1.0, 0.2542, 0.2462, 0.2016, 1.0, 0.2542, 0.2462, 0.2016, 1.0, 0.2542, 0.2462, 0.2016, 1.0, 0.2542, 0.2462, 0.2016, 1.0, 0.2542, 0.2462, 0.2016, 1.0, 0.2542, 0.2462, 0.2016, 1.0, 0.2542, 0.2462, 0.2016, 1.0, 0.2542, 0.2462, 0.2016, 1.0, 0.2542, 0.2462, 0.2016, 1.0, 0.2542, 0.2462, 0.2016, 1.0, 0.2542, 0.2462, 0.2016, 1.0, 0.2542, 0.2462, 0.2016, 1.0, 0.2542, 0.2462, 0.2016, 1.0, 0.2542, 0.2462, 0.2016, 1.0, 0.2542, 0.2462, 0.2016, 1.0, 0.2542, 0.2462, 0.2016, 1.0, 0.2542, 0.2462, 0.2016, 1.0, 0.2542, 0.2462, 0.2016, 1.0, 0.2542, 0.2462, 0.2016, 1.0, 0.2542, 0.2462, 0.2016, 1.0, 0.2542, 0.2462, 0.2016, 1.0, 0.2542, 0.2462, 0.2016, 1.0, 0.2542, 0.2462, 0.2016, 1.0, 0.2542, 0.2462, 0.2016, 1.0, 0.2542, 0.2462, 0.2016, 1.0, 0.2542, 0.2462, 0.2016, 1.0, 0.2542, 0.2462, 0.2016, 1.0, 0.2542, 0.2462, 0.2016, 1.0, 0.2542, 0.2462, 0.2016, 1.0, 0.491, 0.4678, 0.3813, 1.0, 0.491, 0.4678, 0.3813, 1.0, 0.491, 0.4678, 0.3813, 1.0, 0.491, 0.4678, 0.3813, 1.0, 0.491, 0.4678, 0.3813, 1.0, 0.2542, 0.2462, 0.2016, 1.0, 0.2542, 0.2462, 0.2016, 1.0, 0.2542, 0.2462, 0.2016, 1.0, 0.2542, 0.2462, 0.2016, 1.0, 0.04817, 0.03955, 0.03689, 1.0, 0.04817, 0.03955, 0.03689, 1.0, 0.04817, 0.03955, 0.03689, 1.0, 0.04817, 0.03955, 0.03689, 1.0, 0.2542, 0.2462, 0.2016, 1.0, 0.2542, 0.2462, 0.2016, 1.0, 0.2542, 0.2462, 0.2016, 1.0, 0.2542, 0.2462, 0.2016, 1.0, 0.2542, 0.2462, 0.2016, 1.0, 0.2542, 0.2462, 0.2016, 1.0, 0.2542, 0.2462, 0.2016, 1.0, 0.2542, 0.2462, 0.2016, 1.0, 0.2542, 0.2462, 0.2016, 1.0, 0.2542, 0.2462, 0.2016, 1.0, 0.2542, 0.2462, 0.2016, 1.0, 0.2542, 0.2462, 0.2016, 1.0, 0.491, 0.4678, 0.3813, 1.0, 0.491, 0.4678, 0.3813, 1.0, 0.491, 0.4678, 0.3813, 1.0, 0.491, 0.4678, 0.3813, 1.0, 0.2542, 0.2462, 0.2016, 1.0, 0.2542, 0.2462, 0.2016, 1.0, 0.2542, 0.2462, 0.2016, 1.0, 0.2542, 0.2462, 0.2016, 1.0, 0.2542, 0.2462, 0.2016, 1.0, 0.2542, 0.2462, 0.2016, 1.0, 0.2542, 0.2462, 0.2016, 1.0, 0.2542, 0.2462, 0.2016, 1.0, 0.2542, 0.2462, 0.2016, 1.0, 0.2542, 0.2462, 0.2016, 1.0, 0.2542, 0.2462, 0.2016, 1.0, 0.2542, 0.2462, 0.2016, 1.0, 0.2542, 0.2462, 0.2016, 1.0, 0.2542, 0.2462, 0.2016, 1.0, 0.2542, 0.2462, 0.2016, 1.0, 0.2542, 0.2462, 0.2016, 1.0, 0.2542, 0.2462, 0.2016, 1.0, 0.2542, 0.2462, 0.2016, 1.0, 0.2542, 0.2462, 0.2016, 1.0, 0.2542, 0.2462, 0.2016, 1.0, 0.2542, 0.2462, 0.2016, 1.0, 0.2542, 0.2462, 0.2016, 1.0, 0.2542, 0.2462, 0.2016, 1.0, 0.2542, 0.2462, 0.2016, 1.0, 0.2542, 0.2462, 0.2016, 1.0, 0.2542, 0.2462, 0.2016, 1.0, 0.2542, 0.2462, 0.2016, 1.0, 0.2542, 0.2462, 0.2016, 1.0, 0.2542, 0.2462, 0.2016, 1.0, 0.2542, 0.2462, 0.2016, 1.0, 0.2542, 0.2462, 0.2016, 1.0, 0.2542, 0.2462, 0.2016, 1.0, 0.2542, 0.2462, 0.2016, 1.0, 0.2542, 0.2462, 0.2016, 1.0, 0.2542, 0.2462, 0.2016, 1.0, 0.2542, 0.2462, 0.2016, 1.0])
me_ground_srss.materials.append(mat_vertexcolor)
me_ground_srss.use_remesh_preserve_volume = False
me_ground_srss.use_remesh_preserve_attributes = False
me_ground_srss.use_mirror_vertex_groups = False
me_ground_srss.use_paint_bone_selection = False
me_ground_srss.use_paint_mask = True
me_ground_srss.update()
me_ground_rrrr = bpy.data.meshes.new('Ground.RRRR')
me_ground_rrrr.from_pydata([(-1.0, 1.0, -0.15), (-1.0, -1.0, -0.15), (1.0, -1.0, -0.15), (1.0, 1.0, -0.15)], [], [(2, 3, 0, 1)])
_uv = me_ground_rrrr.uv_layers.new(name='UVMap')
_uv.uv.foreach_set('vector', [0.375, 0.25, 0.5, 0.1122, 0.625, 0.0, 0.625, 0.25])
_ca = me_ground_rrrr.color_attributes.new('Col', 'BYTE_COLOR', 'CORNER')
_ca.data.foreach_set('color', [0.04817, 0.03955, 0.03689, 1.0, 0.04817, 0.03955, 0.03689, 1.0, 0.04817, 0.03955, 0.03689, 1.0, 0.04817, 0.03955, 0.03689, 1.0])
me_ground_rrrr.materials.append(mat_vertexcolor)
me_ground_rrrr.use_remesh_preserve_volume = False
me_ground_rrrr.use_remesh_preserve_attributes = False
me_ground_rrrr.use_mirror_vertex_groups = False
me_ground_rrrr.use_paint_bone_selection = False
me_ground_rrrr.use_paint_mask = True
me_ground_rrrr.update()
me_facade2 = bpy.data.meshes.new('Facade2')
me_facade2.from_pydata([(1.0, 0.0, 2.0), (1.0, 0.0, 0.0), (-0.8, 0.1338, 0.3), (-0.8, 0.1338, 0.8), (0.8, 0.0, 2.0), (0.1, 0.0, 2.0), (-0.8, 0.1338, 1.2), (-0.8, 0.1338, 1.8), (0.8, 0.0, 0.0), (0.8, 0.1, 2.0), (0.1, 0.1, 2.0), (-0.1, 0.1338, 0.3), (-0.1, 0.1338, 0.8), (-0.1, 0.1338, 1.2), (-0.1, 0.1338, 1.8), (0.1, 0.05738, 0.0), (0.8, 0.1, 1.8), (0.8, 0.1, 1.2), (0.8, 0.05738, 0.8), (0.8, 0.05738, 0.0), (0.1, 0.1, 1.8), (0.1, 0.1, 1.2), (0.1, 0.05738, 0.8), (0.8, 0.1338, 1.8), (0.8, 0.1338, 1.2), (0.1, 0.1338, 1.8), (0.1, 0.1338, 1.2), (-0.8, 0.1, 0.3), (-0.8, 0.1, 0.8), (-0.8, 0.1, 1.2), (-0.8, 0.1, 1.8), (-0.1, 0.1, 0.3), (-0.1, 0.1, 0.8), (-0.1, 0.1, 1.2), (-0.1, 0.1, 1.8), (-0.1, 0.1, 0.0), (-0.8, 0.1, 0.0), (-0.8, 0.1, 2.0), (-0.1, 0.1, 2.0), (-0.1, 0.0, 0.0), (-0.8, 0.0, 0.0), (-1.0, 0.0, 0.0), (-1.0, 0.0, 2.0), (-0.8, 0.0, 2.0), (-0.1, 0.0, 2.0), (0.1, 0.0, 0.0), (0.7, 0.05738, 0.0), (0.7, 0.1338, 0.0), (0.2, 0.05738, 0.0), (0.2, 0.1338, 0.0), (0.1, 0.05738, 1.0), (0.8, 0.05738, 1.0), (0.8, 0.1, 1.0), (0.1, 0.1, 1.0), (0.7, 0.1338, 0.736), (0.636, 0.1338, 0.8), (0.2, 0.05738, 0.736), (0.264, 0.05738, 0.8), (0.136, 0.05738, 0.8), (0.264, 0.1338, 0.8), (0.2, 0.1338, 0.736), (0.636, 0.05738, 0.8), (0.7, 0.05738, 0.736), (0.764, 0.05738, 0.8)], [], [(28, 27, 2, 3), (1, 0, 4, 8), (5, 45, 15, 22, 50, 53, 21, 20, 10), (45, 5, 44, 39), (13, 14, 7, 6), (16, 9, 10, 20), (11, 12, 3, 2), (34, 30, 7, 14), (8, 4, 9, 16, 17, 52, 51, 18, 19), (19, 18, 63, 62, 46), (16, 20, 25, 23), (61, 57, 59, 55), (24, 23, 25, 26), (18, 51, 50, 22, 58, 57, 61, 63), (20, 21, 26, 25), (47, 54, 55, 59, 60, 49), (17, 16, 23, 24), (21, 17, 24, 26), (32, 33, 29, 28), (32, 28, 3, 12), (35, 31, 27, 36), (39, 44, 38, 34, 33, 32, 31, 35), (34, 38, 37, 30), (40, 43, 42, 41), (43, 40, 36, 27, 28, 29, 30, 37), (30, 29, 6, 7), (31, 32, 12, 11), (33, 34, 14, 13), (29, 33, 13, 6), (27, 31, 11, 2), (22, 15, 48, 56, 58), (56, 48, 49, 60), (50, 51, 52, 53), (53, 52, 17, 21), (56, 57, 58), (61, 62, 63), (56, 60, 59, 57), (54, 62, 61, 55), (46, 62, 54, 47)])
_uv = me_facade2.uv_layers.new(name='UVMap')
_uv.uv.foreach_set('vector', [0.475, 0.35, 0.425, 0.35, 0.425, 0.35, 0.475, 0.35, 0.375, 0.25, 0.625, 0.25, 0.625, 0.3, 0.375, 0.3, 0.625, 0.35, 0.375, 0.35, 0.425, 0.35, 0.475, 0.35, 0.4928, 0.35, 0.5035, 0.35, 0.525, 0.35, 0.575, 0.35, 0.625, 0.35, 0.375, 0.35, 0.625, 0.35, 0.625, 0.4, 0.375, 0.4, 0.525, 0.3, 0.575, 0.3, 0.575, 0.35, 0.525, 0.35, 0.575, 0.3, 0.625, 0.3, 0.625, 0.35, 0.575, 0.35, 0.425, 0.3, 0.475, 0.3, 0.475, 0.35, 0.425, 0.35, 0.575, 0.3, 0.575, 0.35, 0.575, 0.35, 0.575, 0.3, 0.375, 0.3, 0.625, 0.3, 0.625, 0.3, 0.575, 0.3, 0.525, 0.3, 0.5026, 0.3, 0.4931, 0.3, 0.475, 0.3, 0.375, 0.3, 0.425, 0.3, 0.475, 0.3, 0.475, 0.3, 0.471, 0.3, 0.425, 0.3, 0.575, 0.3, 0.575, 0.35, 0.575, 0.35, 0.575, 0.3, 0.475, 0.3188, 0.475, 0.3312, 0.475, 0.3312, 0.475, 0.3188, 0.525, 0.3, 0.575, 0.3, 0.575, 0.35, 0.525, 0.35, 0.475, 0.3, 0.4931, 0.3, 0.4928, 0.35, 0.475, 0.35, 0.475, 0.344, 0.475, 0.3312, 0.475, 0.3188, 0.475, 0.306, 0.575, 0.35, 0.525, 0.35, 0.525, 0.35, 0.575, 0.35, 0.425, 0.3, 0.471, 0.3, 0.475, 0.3, 0.475, 0.3312, 0.471, 0.35, 0.425, 0.35, 0.525, 0.3, 0.575, 0.3, 0.575, 0.3, 0.525, 0.3, 0.525, 0.35, 0.525, 0.3, 0.525, 0.3, 0.525, 0.35, 0.475, 0.3, 0.525, 0.3, 0.525, 0.35, 0.475, 0.35, 0.475, 0.3, 0.475, 0.35, 0.475, 0.35, 0.475, 0.3, 0.375, 0.3, 0.425, 0.3, 0.425, 0.35, 0.375, 0.35, 0.375, 0.3, 0.625, 0.3, 0.625, 0.3, 0.575, 0.3, 0.525, 0.3, 0.475, 0.3, 0.425, 0.3, 0.375, 0.3, 0.575, 0.3, 0.625, 0.3, 0.625, 0.35, 0.575, 0.35, 0.375, 0.35, 0.625, 0.35, 0.625, 0.4, 0.375, 0.4, 0.625, 0.35, 0.375, 0.35, 0.375, 0.35, 0.425, 0.35, 0.475, 0.35, 0.525, 0.35, 0.575, 0.35, 0.625, 0.35, 0.575, 0.35, 0.525, 0.35, 0.525, 0.35, 0.575, 0.35, 0.425, 0.3, 0.475, 0.3, 0.475, 0.3, 0.425, 0.3, 0.525, 0.3, 0.575, 0.3, 0.575, 0.3, 0.525, 0.3, 0.525, 0.35, 0.525, 0.3, 0.525, 0.3, 0.525, 0.35, 0.425, 0.35, 0.425, 0.3, 0.425, 0.3, 0.425, 0.35, 0.475, 0.35, 0.425, 0.35, 0.425, 0.35, 0.471, 0.35, 0.475, 0.35, 0.471, 0.35, 0.425, 0.35, 0.425, 0.35, 0.471, 0.35, 0.4928, 0.35, 0.4931, 0.3, 0.5026, 0.3, 0.5035, 0.35, 0.5035, 0.35, 0.5026, 0.3, 0.525, 0.3, 0.525, 0.35, 0.471, 0.35, 0.475, 0.35, 0.475, 0.35, 0.475, 0.3188, 0.475, 0.3167, 0.475, 0.306, 0.471, 0.35, 0.471, 0.35, 0.475, 0.35, 0.475, 0.35, 0.471, 0.3, 0.471, 0.3, 0.475, 0.3, 0.475, 0.3, 0.425, 0.3, 0.471, 0.3, 0.471, 0.3, 0.425, 0.3])
_ca = me_facade2.color_attributes.new('Col', 'BYTE_COLOR', 'CORNER')
_ca.data.foreach_set('color', [0.3278, 0.2623, 0.2462, 1.0, 0.3278, 0.2623, 0.2462, 1.0, 0.3278, 0.2623, 0.2462, 1.0, 0.3278, 0.2623, 0.2462, 1.0, 1.0, 0.8632, 0.7605, 1.0, 1.0, 0.8632, 0.7605, 1.0, 1.0, 0.8632, 0.7605, 1.0, 1.0, 0.8632, 0.7605, 1.0, 1.0, 0.8632, 0.7605, 1.0, 1.0, 0.8632, 0.7605, 1.0, 1.0, 0.8632, 0.7605, 1.0, 1.0, 0.8632, 0.7605, 1.0, 1.0, 0.8632, 0.7605, 1.0, 1.0, 0.8632, 0.7605, 1.0, 1.0, 0.8632, 0.7605, 1.0, 1.0, 0.8632, 0.7605, 1.0, 1.0, 0.8632, 0.7605, 1.0, 1.0, 0.8632, 0.7605, 1.0, 1.0, 0.8632, 0.7605, 1.0, 1.0, 0.8632, 0.7605, 1.0, 1.0, 0.8632, 0.7605, 1.0, 0.624, 0.8963, 1.0, 1.0, 0.624, 0.8963, 1.0, 1.0, 0.624, 0.8963, 1.0, 1.0, 0.624, 0.8963, 1.0, 1.0, 0.4397, 0.2623, 0.2542, 1.0, 0.4397, 0.2623, 0.2542, 1.0, 0.4397, 0.2623, 0.2542, 1.0, 0.4397, 0.2623, 0.2542, 1.0, 0.624, 0.8963, 1.0, 1.0, 0.624, 0.8963, 1.0, 1.0, 0.624, 0.8963, 1.0, 1.0, 0.624, 0.8963, 1.0, 1.0, 0.3278, 0.2623, 0.2462, 1.0, 0.3278, 0.2623, 0.2462, 1.0, 0.3278, 0.2623, 0.2462, 1.0, 0.3278, 0.2623, 0.2462, 1.0, 1.0, 0.8632, 0.7605, 1.0, 1.0, 0.8632, 0.7605, 1.0, 1.0, 0.8632, 0.7605, 1.0, 1.0, 0.8632, 0.7605, 1.0, 1.0, 0.8632, 0.7605, 1.0, 1.0, 0.8632, 0.7605, 1.0, 1.0, 0.8632, 0.7605, 1.0, 1.0, 0.8632, 0.7605, 1.0, 1.0, 0.8632, 0.7605, 1.0, 0.305, 0.2384, 0.1845, 1.0, 0.305, 0.2384, 0.1845, 1.0, 0.305, 0.2384, 0.1845, 1.0, 0.305, 0.2384, 0.1845, 1.0, 0.305, 0.2384, 0.1845, 1.0, 0.3278, 0.2623, 0.2462, 1.0, 0.3278, 0.2623, 0.2462, 1.0, 0.3278, 0.2623, 0.2462, 1.0, 0.3278, 0.2623, 0.2462, 1.0, 0.305, 0.2384, 0.1845, 1.0, 0.305, 0.2384, 0.1845, 1.0, 0.305, 0.2384, 0.1845, 1.0, 0.305, 0.2384, 0.1845, 1.0, 0.624, 0.8963, 1.0, 1.0, 0.624, 0.8963, 1.0, 1.0, 0.624, 0.8963, 1.0, 1.0, 0.624, 0.8963, 1.0, 1.0, 0.305, 0.2384, 0.1845, 1.0, 0.305, 0.2384, 0.1845, 1.0, 0.305, 0.2384, 0.1845, 1.0, 0.305, 0.2384, 0.1845, 1.0, 0.305, 0.2384, 0.1845, 1.0, 0.305, 0.2384, 0.1845, 1.0, 0.305, 0.2384, 0.1845, 1.0, 0.305, 0.2384, 0.1845, 1.0, 0.3278, 0.2623, 0.2462, 1.0, 0.3278, 0.2623, 0.2462, 1.0, 0.3278, 0.2623, 0.2462, 1.0, 0.3278, 0.2623, 0.2462, 1.0, 0.006512, 0.006049, 0.016, 1.0, 0.006512, 0.006049, 0.016, 1.0, 0.006512, 0.006049, 0.016, 1.0, 0.006512, 0.006049, 0.016, 1.0, 0.006512, 0.006049, 0.016, 1.0, 0.006512, 0.006049, 0.016, 1.0, 0.3278, 0.2623, 0.2462, 1.0, 0.3278, 0.2623, 0.2462, 1.0, 0.3278, 0.2623, 0.2462, 1.0, 0.3278, 0.2623, 0.2462, 1.0, 0.3278, 0.2623, 0.2462, 1.0, 0.3278, 0.2623, 0.2462, 1.0, 0.3278, 0.2623, 0.2462, 1.0, 0.3278, 0.2623, 0.2462, 1.0, 0.4397, 0.2623, 0.2542, 1.0, 0.4397, 0.2623, 0.2542, 1.0, 0.4397, 0.2623, 0.2542, 1.0, 0.4397, 0.2623, 0.2542, 1.0, 0.3278, 0.2623, 0.2462, 1.0, 0.3278, 0.2623, 0.2462, 1.0, 0.3278, 0.2623, 0.2462, 1.0, 0.3278, 0.2623, 0.2462, 1.0, 0.4397, 0.2623, 0.2542, 1.0, 0.4397, 0.2623, 0.2542, 1.0, 0.4397, 0.2623, 0.2542, 1.0, 0.4397, 0.2623, 0.2542, 1.0, 1.0, 0.8632, 0.7605, 1.0, 1.0, 0.8632, 0.7605, 1.0, 1.0, 0.8632, 0.7605, 1.0, 1.0, 0.8632, 0.7605, 1.0, 1.0, 0.8632, 0.7605, 1.0, 1.0, 0.8632, 0.7605, 1.0, 1.0, 0.8632, 0.7605, 1.0, 1.0, 0.8632, 0.7605, 1.0, 0.4397, 0.2623, 0.2542, 1.0, 0.4397, 0.2623, 0.2542, 1.0, 0.4397, 0.2623, 0.2542, 1.0, 0.4397, 0.2623, 0.2542, 1.0, 1.0, 0.8632, 0.7605, 1.0, 1.0, 0.8632, 0.7605, 1.0, 1.0, 0.8632, 0.7605, 1.0, 1.0, 0.8632, 0.7605, 1.0, 1.0, 0.8632, 0.7605, 1.0, 1.0, 0.8632, 0.7605, 1.0, 1.0, 0.8632, 0.7605, 1.0, 1.0, 0.8632, 0.7605, 1.0, 1.0, 0.8632, 0.7605, 1.0, 1.0, 0.8632, 0.7605, 1.0, 1.0, 0.8632, 0.7605, 1.0, 1.0, 0.8632, 0.7605, 1.0, 0.3278, 0.2623, 0.2462, 1.0, 0.3278, 0.2623, 0.2462, 1.0, 0.3278, 0.2623, 0.2462, 1.0, 0.3278, 0.2623, 0.2462, 1.0, 0.3278, 0.2623, 0.2462, 1.0, 0.3278, 0.2623, 0.2462, 1.0, 0.3278, 0.2623, 0.2462, 1.0, 0.3278, 0.2623, 0.2462, 1.0, 0.3278, 0.2623, 0.2462, 1.0, 0.3278, 0.2623, 0.2462, 1.0, 0.3278, 0.2623, 0.2462, 1.0, 0.3278, 0.2623, 0.2462, 1.0, 0.3278, 0.2623, 0.2462, 1.0, 0.3278, 0.2623, 0.2462, 1.0, 0.3278, 0.2623, 0.2462, 1.0, 0.3278, 0.2623, 0.2462, 1.0, 0.3278, 0.2623, 0.2462, 1.0, 0.3278, 0.2623, 0.2462, 1.0, 0.3278, 0.2623, 0.2462, 1.0, 0.3278, 0.2623, 0.2462, 1.0, 0.305, 0.2384, 0.1845, 1.0, 0.305, 0.2384, 0.1845, 1.0, 0.305, 0.2384, 0.1845, 1.0, 0.305, 0.2384, 0.1845, 1.0, 0.305, 0.2384, 0.1845, 1.0, 0.305, 0.2384, 0.1845, 1.0, 0.305, 0.2384, 0.1845, 1.0, 0.305, 0.2384, 0.1845, 1.0, 0.305, 0.2384, 0.1845, 1.0, 0.305, 0.2384, 0.1845, 1.0, 0.305, 0.2384, 0.1845, 1.0, 0.305, 0.2384, 0.1845, 1.0, 0.305, 0.2384, 0.1845, 1.0, 0.4397, 0.2623, 0.2542, 1.0, 0.4397, 0.2623, 0.2542, 1.0, 0.4397, 0.2623, 0.2542, 1.0, 0.4397, 0.2623, 0.2542, 1.0, 0.305, 0.2384, 0.1845, 1.0, 0.305, 0.2384, 0.1845, 1.0, 0.305, 0.2384, 0.1845, 1.0, 0.305, 0.2384, 0.1845, 1.0, 0.305, 0.2384, 0.1845, 1.0, 0.305, 0.2384, 0.1845, 1.0, 0.305, 0.2384, 0.1845, 1.0, 0.305, 0.2384, 0.1845, 1.0, 0.305, 0.2384, 0.1845, 1.0, 0.305, 0.2384, 0.1845, 1.0, 0.305, 0.2384, 0.1845, 1.0, 0.305, 0.2384, 0.1845, 1.0, 0.305, 0.2384, 0.1845, 1.0, 0.305, 0.2384, 0.1845, 1.0, 0.305, 0.2384, 0.1845, 1.0, 0.305, 0.2384, 0.1845, 1.0, 0.305, 0.2384, 0.1845, 1.0, 0.305, 0.2384, 0.1845, 1.0])
me_facade2.materials.append(mat_vertexcolor)
me_facade2.use_remesh_preserve_volume = False
me_facade2.use_remesh_preserve_attributes = False
me_facade2.use_mirror_vertex_groups = False
me_facade2.use_paint_bone_selection = False
me_facade2.use_paint_mask = True
me_facade2.update()
me_garden = bpy.data.meshes.new('Garden')
me_garden.from_pydata([(-1.0, -1.0, 0.0), (1.0, -1.0, 0.0), (-1.0, 1.0, 0.0), (1.0, 1.0, 0.0), (-1.0, 0.5, 0.0), (-1.0, 0.0, 0.0), (-1.0, -0.5, 0.0), (-0.5, -1.0, 0.0), (0.0, -1.0, 0.0), (0.5, -1.0, 0.0), (1.0, -0.5, 0.0), (1.0, 0.0, 0.0), (1.0, 0.5, 0.0), (0.5, 1.0, 0.0), (0.0, 1.0, 0.0), (-0.5, 1.0, 0.0), (-0.5445, -0.5356, 0.01116), (-0.5356, -0.02668, 0.02003), (-0.5445, 0.5356, 0.02121), (-0.08895, -0.5267, 0.002731), (0.06226, 0.06671, -0.02375), (0.0, 0.5978, 0.0), (0.5, -0.54, -0.005767), (0.5, 0.03558, -0.02375), (0.5, 0.5445, 0.02701), (0.8754, 0.8378, 0.0), (0.8537, 0.8992, 0.0), (0.8995, 0.8809, 0.204), (0.7708, 0.8657, 0.0), (0.8349, 0.8772, 0.0), (0.8094, 0.835, 0.204), (0.7817, 0.8552, -0.038), (0.8475, 0.7566, -0.038), (0.7585, 0.7684, 0.3337), (0.8205, 0.6443, 7.451e-09), (0.773, 0.5998, 7.451e-09), (0.7714, 0.6491, 0.204), (0.8369, 0.5373, 7.451e-09), (0.8007, 0.5914, 7.451e-09), (0.8496, 0.5849, 0.204), (0.8422, 0.5515, -0.038), (0.9061, 0.6513, -0.038), (0.9309, 0.565, 0.3337), (-0.4507, 0.4553, 7.451e-09), (-0.4982, 0.4108, 7.451e-09), (-0.4998, 0.4601, 0.204), (-0.4343, 0.3483, 7.451e-09), (-0.4705, 0.4024, 7.451e-09), (-0.4216, 0.3959, 0.204), (-0.429, 0.3625, -0.038), (-0.3651, 0.4623, -0.038), (-0.3403, 0.376, 0.3337), (0.6813, -0.6959, 7.451e-09), (0.6175, -0.7082, 7.451e-09), (0.6424, -0.6657, 0.204), (0.6382, -0.7951, 7.451e-09), (0.6364, -0.7301, 7.451e-09), (0.6743, -0.7616, 0.204), (0.6867, -0.787, -0.05057), (0.7843, -0.7266, -0.02076), (0.6693, -0.8298, 0.329), (0.4923, -0.5477, 7.451e-09), (0.4284, -0.56, 7.451e-09), (0.4534, -0.5174, 0.204), (0.4492, -0.6469, 7.451e-09), (0.4474, -0.5818, 7.451e-09), (0.4853, -0.6134, 0.204), (0.4345, -0.6338, -0.02036), (0.5428, -0.5929, -0.04614), (0.5959, -0.672, 0.3242), (0.5763, 0.3429, 7.451e-09), (0.5319, 0.3904, 7.451e-09), (0.5812, 0.3919, 0.204), (0.4693, 0.3266, 7.451e-09), (0.5235, 0.3627, 7.451e-09), (0.517, 0.3139, 0.204), (0.4704, 0.3238, -0.03214), (0.56, 0.2473, -0.04578), (0.5333, 0.2399, 0.3356), (0.05006, 0.1131, -0.0332), (0.005645, 0.1607, -0.0332), (0.05491, 0.1622, 0.1708), (-0.05692, 0.3765, -0.03495), (-0.002798, 0.4126, -0.03495), (-0.009314, 0.3637, 0.1691), (-0.04273, 0.7753, -0.038), (0.05698, 0.7112, -0.038), (-0.02936, 0.6865, 0.3337), (0.2168, 0.2725, 7.451e-09), (0.1724, 0.32, 7.451e-09), (0.2217, 0.3215, 0.204), (0.1099, 0.2562, 7.451e-09), (0.164, 0.2923, 7.451e-09), (0.1575, 0.2434, 0.204), (0.124, 0.2509, -0.038), (0.2238, 0.1868, -0.038), (0.1374, 0.1621, 0.3337), (0.2242, 0.005639, 7.451e-09), (0.1798, 0.05318, 7.451e-09), (0.2291, 0.05469, 0.204), (0.1564, 0.1395, -0.02933), (0.2105, 0.1756, -0.02933), (0.204, 0.1268, 0.1747), (0.1315, -0.01593, -0.038), (0.2312, -0.08001, -0.038), (0.1448, -0.1047, 0.3337), (-0.8615, 0.865, 7.451e-09), (-0.9217, 0.8898, 7.451e-09), (-0.8775, 0.9117, 0.204), (-0.9521, 0.8058, 7.451e-09), (-0.9178, 0.8611, 7.451e-09), (-0.9035, 0.814, 0.204), (-0.937, 0.8069, -0.038), (-0.8197, 0.7899, -0.038), (-0.888, 0.7316, 0.3337), (-0.3826, -0.5242, -0.03379), (-0.4204, -0.4712, -0.03379), (-0.3713, -0.4762, 0.1702), (-0.4908, -0.5262, -0.03379), (-0.4324, -0.4976, -0.03379), (-0.4453, -0.5452, 0.1702), (-0.3786, -0.5592, 0.1838), (-0.3597, -0.6047, -0.02025), (-0.331, -0.5464, -0.02025), (-0.2779, -0.6407, -0.02025), (-0.3308, -0.6028, -0.02025), (-0.2828, -0.5916, 0.1838), (-0.5072, -0.4098, -0.03379), (-0.4512, -0.3765, -0.03379), (-0.4603, -0.425, 0.1702), (-0.5003, -0.3018, -0.03379), (-0.4765, -0.3624, -0.03379), (-0.5229, -0.3456, 0.1702), (-0.5423, -0.4109, 0.1838), (-0.5893, -0.4259, -0.02025), (-0.5335, -0.4594, -0.02025), (-0.6318, -0.5045, -0.02025), (-0.5898, -0.4549, -0.02025), (-0.5825, -0.5036, 0.1838), (-0.2884, -0.2528, -0.03379), (-0.2325, -0.2195, -0.03379), (-0.2415, -0.268, 0.1702), (-0.2815, -0.1448, -0.03379), (-0.2578, -0.2054, -0.03379), (-0.3041, -0.1886, 0.1702), (-0.3236, -0.2539, 0.1838), (-0.3705, -0.2689, -0.02025), (-0.3147, -0.3024, -0.02025), (-0.4131, -0.3475, -0.02025), (-0.371, -0.2979, -0.02025), (-0.3638, -0.3466, 0.1838)], [], [(24, 12, 3, 13), (4, 18, 15, 2), (18, 21, 14, 15), (21, 24, 13, 14), (0, 7, 16, 6), (6, 16, 17, 5), (5, 17, 18, 4), (7, 8, 19, 16), (16, 19, 20, 17), (17, 20, 21, 18), (8, 9, 22, 19), (19, 22, 23, 20), (20, 23, 24, 21), (9, 1, 10, 22), (22, 10, 11, 23), (23, 11, 12, 24), (26, 25, 27), (29, 28, 30), (32, 31, 33), (35, 34, 36), (38, 37, 39), (41, 40, 42), (44, 43, 45), (47, 46, 48), (50, 49, 51), (53, 52, 54), (56, 55, 57), (59, 58, 60), (62, 61, 63), (65, 64, 66), (68, 67, 69), (71, 70, 72), (74, 73, 75), (77, 76, 78), (80, 79, 81), (83, 82, 84), (86, 85, 87), (89, 88, 90), (92, 91, 93), (95, 94, 96), (98, 97, 99), (101, 100, 102), (104, 103, 105), (107, 106, 108), (110, 109, 111), (113, 112, 114), (116, 115, 117), (119, 118, 120), (122, 123, 121), (125, 124, 126), (128, 127, 129), (131, 130, 132), (134, 135, 133), (137, 136, 138), (140, 139, 141), (143, 142, 144), (146, 147, 145), (149, 148, 150)])
_uv = me_garden.uv_layers.new(name='UVMap')
_uv.uv.foreach_set('vector', [0.75, 0.75, 1.0, 0.75, 1.0, 1.0, 0.75, 1.0, 0.0, 0.75, 0.25, 0.75, 0.25, 1.0, 0.0, 1.0, 0.25, 0.75, 0.5, 0.75, 0.5, 1.0, 0.25, 1.0, 0.5, 0.75, 0.75, 0.75, 0.75, 1.0, 0.5, 1.0, 0.0, 0.0, 0.25, 0.0, 0.25, 0.25, 0.0, 0.25, 0.0, 0.25, 0.25, 0.25, 0.25, 0.5, 0.0, 0.5, 0.0, 0.5, 0.25, 0.5, 0.25, 0.75, 0.0, 0.75, 0.25, 0.0, 0.5, 0.0, 0.5, 0.25, 0.25, 0.25, 0.25, 0.25, 0.5, 0.25, 0.5, 0.5, 0.25, 0.5, 0.25, 0.5, 0.5, 0.5, 0.5, 0.75, 0.25, 0.75, 0.5, 0.0, 0.75, 0.0, 0.75, 0.25, 0.5, 0.25, 0.5, 0.25, 0.75, 0.25, 0.75, 0.5, 0.5, 0.5, 0.5, 0.5, 0.75, 0.5, 0.75, 0.75, 0.5, 0.75, 0.75, 0.0, 1.0, 0.0, 1.0, 0.25, 0.75, 0.25, 0.75, 0.25, 1.0, 0.25, 1.0, 0.5, 0.75, 0.5, 0.75, 0.5, 1.0, 0.5, 1.0, 0.75, 0.75, 0.75, 0.0, 0.0, 0.0, 0.0, 0.0, 0.0, 0.0, 0.0, 0.0, 0.0, 0.0, 0.0, 0.0, 0.0, 0.0, 0.0, 0.0, 0.0, 0.0, 0.0, 0.0, 0.0, 0.0, 0.0, 0.0, 0.0, 0.0, 0.0, 0.0, 0.0, 0.0, 0.0, 0.0, 0.0, 0.0, 0.0, 0.0, 0.0, 0.0, 0.0, 0.0, 0.0, 0.0, 0.0, 0.0, 0.0, 0.0, 0.0, 0.0, 0.0, 0.0, 0.0, 0.0, 0.0, 0.0, 0.0, 0.0, 0.0, 0.0, 0.0, 0.0, 0.0, 0.0, 0.0, 0.0, 0.0, 0.0, 0.0, 0.0, 0.0, 0.0, 0.0, 0.0, 0.0, 0.0, 0.0, 0.0, 0.0, 0.0, 0.0, 0.0, 0.0, 0.0, 0.0, 0.0, 0.0, 0.0, 0.0, 0.0, 0.0, 0.0, 0.0, 0.0, 0.0, 0.0, 0.0, 0.0, 0.0, 0.0, 0.0, 0.0, 0.0, 0.0, 0.0, 0.0, 0.0, 0.0, 0.0, 0.0, 0.0, 0.0, 0.0, 0.0, 0.0, 0.0, 0.0, 0.0, 0.0, 0.0, 0.0, 0.0, 0.0, 0.0, 0.0, 0.0, 0.0, 0.0, 0.0, 0.0, 0.0, 0.0, 0.0, 0.0, 0.0, 0.0, 0.0, 0.0, 0.0, 0.0, 0.0, 0.0, 0.0, 0.0, 0.0, 0.0, 0.0, 0.0, 0.0, 0.0, 0.0, 0.0, 0.0, 0.0, 0.0, 0.0, 0.0, 0.0, 0.0, 0.0, 0.0, 0.0, 0.0, 0.0, 0.0, 0.0, 0.0, 0.0, 0.0, 0.0, 0.0, 0.0, 0.0, 0.0, 0.0, 0.0, 0.0, 0.0, 0.0, 0.0, 0.0, 0.0, 0.0, 0.0, 0.0, 0.0, 0.0, 0.0, 0.0, 0.0, 0.0, 0.0, 0.0, 0.0, 0.0, 0.0, 0.0, 0.0, 0.0, 0.0, 0.0, 0.0, 0.0, 0.0, 0.0, 0.0, 0.0, 0.0, 0.0, 0.0, 0.0, 0.0, 0.0, 0.0, 0.0, 0.0, 0.0, 0.0, 0.0, 0.0, 0.0, 0.0, 0.0, 0.0, 0.0, 0.0, 0.0, 0.0, 0.0, 0.0, 0.0, 0.0, 0.0, 0.0, 0.0, 0.0, 0.0, 0.0, 0.0, 0.0, 0.0, 0.0, 0.0, 0.0, 0.0, 0.0, 0.0, 0.0, 0.0, 0.0, 0.0, 0.0, 0.0])
_ca = me_garden.color_attributes.new('Col', 'BYTE_COLOR', 'CORNER')
_ca.data.foreach_set('color', [0.1221, 0.3663, 0.1248, 1.0, 0.04971, 0.3278, 0.0382, 1.0, 0.159, 0.4564, 0.107, 1.0, 0.06663, 0.4564, 0.05127, 1.0, 0.04971, 0.3278, 0.0382, 1.0, 0.1356, 0.3419, 0.1248, 1.0, 0.1356, 0.3419, 0.1248, 1.0, 0.159, 0.4564, 0.107, 1.0, 0.1356, 0.3419, 0.1248, 1.0, 0.0648, 0.3613, 0.09759, 1.0, 0.159, 0.4564, 0.107, 1.0, 0.1356, 0.3419, 0.1248, 1.0, 0.0648, 0.3613, 0.09759, 1.0, 0.1221, 0.3663, 0.1248, 1.0, 0.06663, 0.4564, 0.05127, 1.0, 0.159, 0.4564, 0.107, 1.0, 0.159, 0.4564, 0.107, 1.0, 0.1356, 0.3419, 0.1248, 1.0, 0.09531, 0.3325, 0.0648, 1.0, 0.04971, 0.3278, 0.0382, 1.0, 0.04971, 0.3278, 0.0382, 1.0, 0.09531, 0.3325, 0.0648, 1.0, 0.1329, 0.4508, 0.1095, 1.0, 0.04971, 0.3278, 0.0382, 1.0, 0.04971, 0.3278, 0.0382, 1.0, 0.1329, 0.4508, 0.1095, 1.0, 0.1356, 0.3419, 0.1248, 1.0, 0.04971, 0.3278, 0.0382, 1.0, 0.1356, 0.3419, 0.1248, 1.0, 0.159, 0.4564, 0.107, 1.0, 0.159, 0.4564, 0.107, 1.0, 0.09531, 0.3325, 0.0648, 1.0, 0.09531, 0.3325, 0.0648, 1.0, 0.159, 0.4564, 0.107, 1.0, 0.1384, 0.3467, 0.1221, 1.0, 0.1329, 0.4508, 0.1095, 1.0, 0.1329, 0.4508, 0.1095, 1.0, 0.1384, 0.3467, 0.1221, 1.0, 0.0648, 0.3613, 0.09759, 1.0, 0.1356, 0.3419, 0.1248, 1.0, 0.159, 0.4564, 0.107, 1.0, 0.06663, 0.4564, 0.05127, 1.0, 0.05951, 0.3185, 0.06125, 1.0, 0.159, 0.4564, 0.107, 1.0, 0.159, 0.4564, 0.107, 1.0, 0.05951, 0.3185, 0.06125, 1.0, 0.1559, 0.4564, 0.107, 1.0, 0.1384, 0.3467, 0.1221, 1.0, 0.1384, 0.3467, 0.1221, 1.0, 0.1559, 0.4564, 0.107, 1.0, 0.1221, 0.3663, 0.1248, 1.0, 0.0648, 0.3613, 0.09759, 1.0, 0.06663, 0.4564, 0.05127, 1.0, 0.159, 0.4564, 0.107, 1.0, 0.04971, 0.3278, 0.0382, 1.0, 0.05951, 0.3185, 0.06125, 1.0, 0.05951, 0.3185, 0.06125, 1.0, 0.04971, 0.3278, 0.0382, 1.0, 0.04971, 0.3278, 0.0382, 1.0, 0.1559, 0.4564, 0.107, 1.0, 0.1559, 0.4564, 0.107, 1.0, 0.04971, 0.3278, 0.0382, 1.0, 0.04971, 0.3278, 0.0382, 1.0, 0.1221, 0.3663, 0.1248, 1.0, 0.107, 0.6376, 0.05127, 1.0, 0.107, 0.6376, 0.05127, 1.0, 0.107, 0.6376, 0.05127, 1.0, 0.03689, 0.3663, 0.05127, 1.0, 0.03689, 0.3663, 0.05127, 1.0, 0.03689, 0.3663, 0.05127, 1.0, 0.4678, 0.6376, 0.1651, 1.0, 0.4678, 0.6376, 0.1651, 1.0, 0.4678, 0.6376, 0.1651, 1.0, 0.107, 0.6376, 0.05127, 1.0, 0.107, 0.6376, 0.05127, 1.0, 0.107, 0.6376, 0.05127, 1.0, 0.03689, 0.3663, 0.05127, 1.0, 0.03689, 0.3663, 0.05127, 1.0, 0.03689, 0.3663, 0.05127, 1.0, 0.4678, 0.6376, 0.1651, 1.0, 0.4678, 0.6376, 0.1651, 1.0, 0.4678, 0.6376, 0.1651, 1.0, 0.107, 0.6376, 0.05127, 1.0, 0.107, 0.6376, 0.05127, 1.0, 0.107, 0.6376, 0.05127, 1.0, 0.03689, 0.3663, 0.05127, 1.0, 0.03689, 0.3663, 0.05127, 1.0, 0.03689, 0.3663, 0.05127, 1.0, 0.4678, 0.6376, 0.1651, 1.0, 0.4678, 0.6376, 0.1651, 1.0, 0.4678, 0.6376, 0.1651, 1.0, 0.107, 0.6376, 0.05127, 1.0, 0.107, 0.6376, 0.05127, 1.0, 0.107, 0.6376, 0.05127, 1.0, 0.03689, 0.3663, 0.05127, 1.0, 0.03689, 0.3663, 0.05127, 1.0, 0.03689, 0.3663, 0.05127, 1.0, 0.4678, 0.6376, 0.1651, 1.0, 0.4678, 0.6376, 0.1651, 1.0, 0.4678, 0.6376, 0.1651, 1.0, 0.107, 0.6376, 0.05127, 1.0, 0.107, 0.6376, 0.05127, 1.0, 0.107, 0.6376, 0.05127, 1.0, 0.03689, 0.3663, 0.05127, 1.0, 0.03689, 0.3663, 0.05127, 1.0, 0.03689, 0.3663, 0.05127, 1.0, 0.4678, 0.6376, 0.1651, 1.0, 0.4678, 0.6376, 0.1651, 1.0, 0.4678, 0.6376, 0.1651, 1.0, 0.107, 0.6376, 0.05127, 1.0, 0.107, 0.6376, 0.05127, 1.0, 0.107, 0.6376, 0.05127, 1.0, 0.03689, 0.3663, 0.05127, 1.0, 0.03689, 0.3663, 0.05127, 1.0, 0.03689, 0.3663, 0.05127, 1.0, 0.4678, 0.6376, 0.1651, 1.0, 0.4678, 0.6376, 0.1651, 1.0, 0.4678, 0.6376, 0.1651, 1.0, 0.107, 0.6376, 0.05127, 1.0, 0.107, 0.6376, 0.05127, 1.0, 0.107, 0.6376, 0.05127, 1.0, 0.03689, 0.3663, 0.05127, 1.0, 0.03689, 0.3663, 0.05127, 1.0, 0.03689, 0.3663, 0.05127, 1.0, 0.4678, 0.6376, 0.1651, 1.0, 0.4678, 0.6376, 0.1651, 1.0, 0.4678, 0.6376, 0.1651, 1.0, 0.107, 0.6376, 0.05127, 1.0, 0.107, 0.6376, 0.05127, 1.0, 0.107, 0.6376, 0.05127, 1.0, 0.03689, 0.3663, 0.05127, 1.0, 0.03689, 0.3663, 0.05127, 1.0, 0.03689, 0.3663, 0.05127, 1.0, 0.4678, 0.6376, 0.1651, 1.0, 0.4678, 0.6376, 0.1651, 1.0, 0.4678, 0.6376, 0.1651, 1.0, 0.107, 0.6376, 0.05127, 1.0, 0.107, 0.6376, 0.05127, 1.0, 0.107, 0.6376, 0.05127, 1.0, 0.03689, 0.3663, 0.05127, 1.0, 0.03689, 0.3663, 0.05127, 1.0, 0.03689, 0.3663, 0.05127, 1.0, 0.4678, 0.6376, 0.1651, 1.0, 0.4678, 0.6376, 0.1651, 1.0, 0.4678, 0.6376, 0.1651, 1.0, 0.107, 0.6376, 0.05127, 1.0, 0.107, 0.6376, 0.05127, 1.0, 0.107, 0.6376, 0.05127, 1.0, 0.03689, 0.3663, 0.05127, 1.0, 0.03689, 0.3663, 0.05127, 1.0, 0.03689, 0.3663, 0.05127, 1.0, 0.4678, 0.6376, 0.1651, 1.0, 0.4678, 0.6376, 0.1651, 1.0, 0.4678, 0.6376, 0.1651, 1.0, 0.107, 0.6376, 0.05127, 1.0, 0.107, 0.6376, 0.05127, 1.0, 0.107, 0.6376, 0.05127, 1.0, 0.03689, 0.3663, 0.05127, 1.0, 0.03689, 0.3663, 0.05127, 1.0, 0.03689, 0.3663, 0.05127, 1.0, 0.107, 0.6376, 0.05127, 1.0, 0.107, 0.6376, 0.05127, 1.0, 0.107, 0.6376, 0.05127, 1.0, 0.03689, 0.3663, 0.05127, 1.0, 0.03689, 0.3663, 0.05127, 1.0, 0.03689, 0.3663, 0.05127, 1.0, 0.107, 0.6376, 0.05127, 1.0, 0.107, 0.6376, 0.05127, 1.0, 0.107, 0.6376, 0.05127, 1.0, 0.03689, 0.3663, 0.05127, 1.0, 0.03689, 0.3663, 0.05127, 1.0, 0.03689, 0.3663, 0.05127, 1.0, 0.107, 0.6376, 0.05127, 1.0, 0.107, 0.6376, 0.05127, 1.0, 0.107, 0.6376, 0.05127, 1.0, 0.03689, 0.3663, 0.05127, 1.0, 0.03689, 0.3663, 0.05127, 1.0, 0.03689, 0.3663, 0.05127, 1.0, 0.107, 0.6376, 0.05127, 1.0, 0.107, 0.6376, 0.05127, 1.0, 0.107, 0.6376, 0.05127, 1.0, 0.03689, 0.3663, 0.05127, 1.0, 0.03689, 0.3663, 0.05127, 1.0, 0.03689, 0.3663, 0.05127, 1.0, 0.107, 0.6376, 0.05127, 1.0, 0.107, 0.6376, 0.05127, 1.0, 0.107, 0.6376, 0.05127, 1.0, 0.03689, 0.3663, 0.05127, 1.0, 0.03689, 0.3663, 0.05127, 1.0, 0.03689, 0.3663, 0.05127, 1.0])
me_garden.materials.append(mat_vertexcolor)
me_garden.use_remesh_preserve_volume = False
me_garden.use_remesh_preserve_attributes = False
me_garden.use_mirror_vertex_groups = False
me_garden.use_paint_bone_selection = False
me_garden.use_paint_mask = True
me_garden.update()
me_cube = bpy.data.meshes.new('Cube')
me_cube.from_pydata([(1.0, 1.0, 2.0), (1.0, 1.0, 0.0), (1.0, -1.0, 2.0), (1.0, -1.0, 0.0), (-1.0, 1.0, 2.0), (-1.0, 1.0, 0.0), (-1.0, -1.0, 2.0), (-1.0, -1.0, 0.0)], [], [(0, 4, 6, 2), (3, 2, 6, 7), (7, 6, 4, 5), (5, 1, 3, 7), (1, 0, 2, 3), (5, 4, 0, 1)])
_uv = me_cube.uv_layers.new(name='UVMap')
_uv.uv.foreach_set('vector', [0.375, 0.0, 0.625, 0.0, 0.625, 0.25, 0.375, 0.25, 0.375, 0.25, 0.625, 0.25, 0.625, 0.5, 0.375, 0.5, 0.375, 0.5, 0.625, 0.5, 0.625, 0.75, 0.375, 0.75, 0.375, 0.75, 0.625, 0.75, 0.625, 1.0, 0.375, 1.0, 0.125, 0.5, 0.375, 0.5, 0.375, 0.75, 0.125, 0.75, 0.625, 0.5, 0.875, 0.5, 0.875, 0.75, 0.625, 0.75])
me_cube.materials.append(mat_material)
me_cube.use_remesh_preserve_volume = False
me_cube.use_remesh_preserve_attributes = False
me_cube.use_mirror_vertex_groups = False
me_cube.update()

# ---- objects
ob_cube_001 = bpy.data.objects.new('Cube.001', me_facade1)
ob_cube_002 = bpy.data.objects.new('Cube.002', me_facade1)
ob_cube_003 = bpy.data.objects.new('Cube.003', me_facade1)
ob_cube_006 = bpy.data.objects.new('Cube.006', me_facade1)
ob_cube_007 = bpy.data.objects.new('Cube.007', me_facade1)
ob_cube_009 = bpy.data.objects.new('Cube.009', me_facade1)
ob_cube_010 = bpy.data.objects.new('Cube.010', me_facade1)
ob_cube_011 = bpy.data.objects.new('Cube.011', me_facade1)
ob_cube_013 = bpy.data.objects.new('Cube.013', me_facade1)
ob_cube_014 = bpy.data.objects.new('Cube.014', me_facade1)
ob_cube_015 = bpy.data.objects.new('Cube.015', me_facade1)
ob_cube_004 = bpy.data.objects.new('Cube.004', me_roof)
ob_cube_005 = bpy.data.objects.new('Cube.005', me_roof)
ob_cube_012 = bpy.data.objects.new('Cube.012', me_facade1)
ob_cube_016 = bpy.data.objects.new('Cube.016', me_facade1)
ob_cube_017 = bpy.data.objects.new('Cube.017', me_ground_rsrr)
ob_cube_018 = bpy.data.objects.new('Cube.018', me_ground_ssrr)
ob_cube_019 = bpy.data.objects.new('Cube.019', me_ground_ssrr)
ob_cube_020 = bpy.data.objects.new('Cube.020', me_ground_ssrr)
ob_cube_021 = bpy.data.objects.new('Cube.021', me_ground_ssrr)
ob_cube_022 = bpy.data.objects.new('Cube.022', me_ground_ssrr)
ob_cube_023 = bpy.data.objects.new('Cube.023', me_ground_ssrr)
ob_cube_024 = bpy.data.objects.new('Cube.024', me_ground_ssrr)
ob_cube_025 = bpy.data.objects.new('Cube.025', me_ground_ssrr)
ob_cube_026 = bpy.data.objects.new('Cube.026', me_ground_ssrr)
ob_cube_027 = bpy.data.objects.new('Cube.027', me_ground_ssrr)
ob_cube_028 = bpy.data.objects.new('Cube.028', me_ground_rsrr)
ob_cube_029 = bpy.data.objects.new('Cube.029', me_ground_rsrr)
ob_cube_030 = bpy.data.objects.new('Cube.030', me_ground_rsrr)
ob_cube_031 = bpy.data.objects.new('Cube.031', me_ground_rsrr)
ob_cube_033 = bpy.data.objects.new('Cube.033', me_ground_ssss)
ob_cube_035 = bpy.data.objects.new('Cube.035', me_ground_ssss)
ob_cube_036 = bpy.data.objects.new('Cube.036', me_ground_ssss)
ob_cube_037 = bpy.data.objects.new('Cube.037', me_ground_ssss)
ob_cube_038 = bpy.data.objects.new('Cube.038', me_ground_ssss)
ob_cube_039 = bpy.data.objects.new('Cube.039', me_ground_srss)
ob_cube_045 = bpy.data.objects.new('Cube.045', me_ground_ssrr)
ob_cube_046 = bpy.data.objects.new('Cube.046', me_ground_rrrr)
ob_cube_047 = bpy.data.objects.new('Cube.047', me_ground_rrrr)
ob_cube_048 = bpy.data.objects.new('Cube.048', me_ground_ssrr)
ob_cube_050 = bpy.data.objects.new('Cube.050', me_ground_ssrr)
ob_cube_051 = bpy.data.objects.new('Cube.051', me_ground_ssrr)
ob_cube_052 = bpy.data.objects.new('Cube.052', me_ground_ssrr)
ob_cube_053 = bpy.data.objects.new('Cube.053', me_ground_ssrr)
ob_cube_054 = bpy.data.objects.new('Cube.054', me_ground_rrrr)
ob_cube_056 = bpy.data.objects.new('Cube.056', me_ground_rrrr)
ob_cube_059 = bpy.data.objects.new('Cube.059', me_ground_rsrr)
ob_cube_060 = bpy.data.objects.new('Cube.060', me_ground_ssrr)
ob_cube_061 = bpy.data.objects.new('Cube.061', me_ground_ssrr)
ob_cube_062 = bpy.data.objects.new('Cube.062', me_ground_ssrr)
ob_cube_049 = bpy.data.objects.new('Cube.049', me_ground_ssrr)
ob_cube_055 = bpy.data.objects.new('Cube.055', me_ground_ssrr)
ob_cube_057 = bpy.data.objects.new('Cube.057', me_ground_rsrr)
ob_cube_058 = bpy.data.objects.new('Cube.058', me_ground_srss)
ob_cube_063 = bpy.data.objects.new('Cube.063', me_ground_ssrr)
ob_cube_064 = bpy.data.objects.new('Cube.064', me_ground_ssrr)
ob_cube_065 = bpy.data.objects.new('Cube.065', me_ground_ssrr)
ob_cube_066 = bpy.data.objects.new('Cube.066', me_ground_srss)
ob_cube_067 = bpy.data.objects.new('Cube.067', me_ground_rrrr)
ob_cube_068 = bpy.data.objects.new('Cube.068', me_ground_rrrr)
ob_cube_069 = bpy.data.objects.new('Cube.069', me_ground_rrrr)
ob_cube_070 = bpy.data.objects.new('Cube.070', me_ground_rrrr)
ob_cube_071 = bpy.data.objects.new('Cube.071', me_ground_rrrr)
ob_cube_072 = bpy.data.objects.new('Cube.072', me_ground_rrrr)
ob_cube_076 = bpy.data.objects.new('Cube.076', me_facade2)
ob_cube_008 = bpy.data.objects.new('Cube.008', me_facade1)
ob_cube_077 = bpy.data.objects.new('Cube.077', me_facade2)
ob_cube_078 = bpy.data.objects.new('Cube.078', me_facade2)
ob_cube_079 = bpy.data.objects.new('Cube.079', me_ground_ssss)
ob_cube_080 = bpy.data.objects.new('Cube.080', me_facade1)
ob_cube_081 = bpy.data.objects.new('Cube.081', me_facade1)
ob_cube_082 = bpy.data.objects.new('Cube.082', me_facade1)
ob_cube_083 = bpy.data.objects.new('Cube.083', me_facade1)
ob_cube_084 = bpy.data.objects.new('Cube.084', me_facade1)
ob_cube_085 = bpy.data.objects.new('Cube.085', me_facade1)
ob_cube_086 = bpy.data.objects.new('Cube.086', me_facade1)
ob_cube_087 = bpy.data.objects.new('Cube.087', me_facade1)
ob_cube_088 = bpy.data.objects.new('Cube.088', me_facade1)
ob_cube_089 = bpy.data.objects.new('Cube.089', me_facade1)
ob_cube_090 = bpy.data.objects.new('Cube.090', me_facade1)
ob_cube_091 = bpy.data.objects.new('Cube.091', me_facade1)
ob_cube_092 = bpy.data.objects.new('Cube.092', me_facade1)
ob_cube_093 = bpy.data.objects.new('Cube.093', me_ground_ssss)
ob_cube_094 = bpy.data.objects.new('Cube.094', me_ground_ssss)
ob_cube_095 = bpy.data.objects.new('Cube.095', me_ground_ssss)
ob_cube_096 = bpy.data.objects.new('Cube.096', me_ground_ssss)
ob_cube_097 = bpy.data.objects.new('Cube.097', me_ground_ssss)
ob_cube_098 = bpy.data.objects.new('Cube.098', me_ground_ssss)
ob_cube_099 = bpy.data.objects.new('Cube.099', me_ground_ssss)
ob_cube_100 = bpy.data.objects.new('Cube.100', me_ground_ssss)
ob_cube_101 = bpy.data.objects.new('Cube.101', me_roof)
ob_cube_102 = bpy.data.objects.new('Cube.102', me_roof)
ob_cube_103 = bpy.data.objects.new('Cube.103', me_roof)
ob_cube_104 = bpy.data.objects.new('Cube.104', me_roof)
ob_cube_105 = bpy.data.objects.new('Cube.105', me_roof)
ob_cube_106 = bpy.data.objects.new('Cube.106', me_roof)
ob_cube_107 = bpy.data.objects.new('Cube.107', me_roof)
ob_cube_032 = bpy.data.objects.new('Cube.032', me_garden)
ob_cube_109 = bpy.data.objects.new('Cube.109', me_garden)
ob_cube_110 = bpy.data.objects.new('Cube.110', me_ground_ssss)
ob_cube_111 = bpy.data.objects.new('Cube.111', me_ground_ssss)
ob_cube_113 = bpy.data.objects.new('Cube.113', me_garden)
ob_cube_117 = bpy.data.objects.new('Cube.117', me_garden)
ob_cube_118 = bpy.data.objects.new('Cube.118', me_garden)
ob_cube_119 = bpy.data.objects.new('Cube.119', me_garden)
ob_cube_120 = bpy.data.objects.new('Cube.120', me_garden)
ob_cube_121 = bpy.data.objects.new('Cube.121', me_garden)
ob_cube_122 = bpy.data.objects.new('Cube.122', me_garden)
ob_cube_123 = bpy.data.objects.new('Cube.123', me_ground_ssss)
ob_cube_124 = bpy.data.objects.new('Cube.124', me_ground_ssss)
ob_camera = bpy.data.objects.new('Camera', cam_camera)
ob_camera_001 = bpy.data.objects.new('Camera.001', cam_camera_001)
ob_cube_034 = bpy.data.objects.new('Cube.034', me_garden)
ob_cube_125 = bpy.data.objects.new('Cube.125', me_garden)
ob_cube_126 = bpy.data.objects.new('Cube.126', me_garden)
ob_cube_127 = bpy.data.objects.new('Cube.127', me_garden)
ob_cube_128 = bpy.data.objects.new('Cube.128', me_garden)
ob_cube_129 = bpy.data.objects.new('Cube.129', me_garden)
ob_cube_130 = bpy.data.objects.new('Cube.130', me_garden)
ob_cube_131 = bpy.data.objects.new('Cube.131', me_garden)
ob_cube_132 = bpy.data.objects.new('Cube.132', me_garden)
ob_camera_002 = bpy.data.objects.new('Camera.002', cam_camera_002)
ob_cube_040 = bpy.data.objects.new('Cube.040', me_ground_srss)
ob_cube_041 = bpy.data.objects.new('Cube.041', me_ground_ssrr)
ob_cube_042 = bpy.data.objects.new('Cube.042', me_ground_rsrr)
ob_cube_043 = bpy.data.objects.new('Cube.043', me_ground_rrrr)
ob_cube_044 = bpy.data.objects.new('Cube.044', me_ground_ssss)
ob_cube_073 = bpy.data.objects.new('Cube.073', me_facade1)
ob_cube_074 = bpy.data.objects.new('Cube.074', me_roof)
ob_cube_075 = bpy.data.objects.new('Cube.075', me_facade2)
ob_cube = bpy.data.objects.new('Cube', me_cube)
ob_cube_108 = bpy.data.objects.new('Cube.108', me_garden)

# ---- transforms, parenting, visibility, modifiers, constraints
ob_cube_001.location = (2.0, 1.0, 0.0)
ob_cube_001.lock_rotations_4d = False
ob_cube_001.empty_display_type = 'ARROWS'
ob_cube_001.lineart.crease_threshold = 0.0
ob_cube_002.location = (2.0, 1.0, 2.0)
ob_cube_002.lock_rotations_4d = False
ob_cube_002.empty_display_type = 'ARROWS'
ob_cube_002.lineart.crease_threshold = 0.0
ob_cube_003.location = (2.0, 1.0, 4.0)
ob_cube_003.lock_rotations_4d = False
ob_cube_003.empty_display_type = 'ARROWS'
ob_cube_003.lineart.crease_threshold = 0.0
ob_cube_006.location = (3.0, 2.0, 2.0)
ob_cube_006.rotation_euler = (0.0, -0.0, 1.571)
ob_cube_006.lock_rotations_4d = False
ob_cube_006.empty_display_type = 'ARROWS'
ob_cube_006.lineart.crease_threshold = 0.0
ob_cube_007.location = (3.0, 2.0, 4.0)
ob_cube_007.rotation_euler = (0.0, -0.0, 1.571)
ob_cube_007.lock_rotations_4d = False
ob_cube_007.empty_display_type = 'ARROWS'
ob_cube_007.lineart.crease_threshold = 0.0
ob_cube_009.location = (2.0, 3.0, 0.0)
ob_cube_009.rotation_euler = (0.0, -0.0, 3.142)
ob_cube_009.lock_rotations_4d = False
ob_cube_009.empty_display_type = 'ARROWS'
ob_cube_009.lineart.crease_threshold = 0.0
ob_cube_010.location = (2.0, 3.0, 2.0)
ob_cube_010.rotation_euler = (0.0, -0.0, 3.142)
ob_cube_010.lock_rotations_4d = False
ob_cube_010.empty_display_type = 'ARROWS'
ob_cube_010.lineart.crease_threshold = 0.0
ob_cube_011.location = (2.0, 3.0, 4.0)
ob_cube_011.rotation_euler = (0.0, -0.0, 3.142)
ob_cube_011.lock_rotations_4d = False
ob_cube_011.empty_display_type = 'ARROWS'
ob_cube_011.lineart.crease_threshold = 0.0
ob_cube_013.location = (1.0, 2.0, 0.0)
ob_cube_013.rotation_euler = (0.0, -0.0, 4.712)
ob_cube_013.lock_rotations_4d = False
ob_cube_013.empty_display_type = 'ARROWS'
ob_cube_013.lineart.crease_threshold = 0.0
ob_cube_014.location = (1.0, 2.0, 2.0)
ob_cube_014.rotation_euler = (0.0, -0.0, 4.712)
ob_cube_014.lock_rotations_4d = False
ob_cube_014.empty_display_type = 'ARROWS'
ob_cube_014.lineart.crease_threshold = 0.0
ob_cube_015.location = (1.0, 2.0, 4.0)
ob_cube_015.rotation_euler = (0.0, -0.0, 4.712)
ob_cube_015.lock_rotations_4d = False
ob_cube_015.empty_display_type = 'ARROWS'
ob_cube_015.lineart.crease_threshold = 0.0
ob_cube_004.location = (2.0, 2.0, 6.0)
ob_cube_004.lock_rotations_4d = False
ob_cube_004.empty_display_type = 'ARROWS'
ob_cube_004.lineart.crease_threshold = 0.0
ob_cube_005.location = (4.0, 2.0, 2.0)
ob_cube_005.lock_rotations_4d = False
ob_cube_005.empty_display_type = 'ARROWS'
ob_cube_005.lineart.crease_threshold = 0.0
ob_cube_012.location = (4.0, 3.0, 0.0)
ob_cube_012.rotation_euler = (0.0, -0.0, 3.142)
ob_cube_012.lock_rotations_4d = False
ob_cube_012.empty_display_type = 'ARROWS'
ob_cube_012.lineart.crease_threshold = 0.0
ob_cube_016.location = (5.0, 2.0, 0.0)
ob_cube_016.rotation_euler = (0.0, -0.0, 1.571)
ob_cube_016.lock_rotations_4d = False
ob_cube_016.empty_display_type = 'ARROWS'
ob_cube_016.lineart.crease_threshold = 0.0
ob_cube_017.location = (0.0, 0.0, 0.0)
ob_cube_017.lock_rotations_4d = False
ob_cube_017.empty_display_type = 'ARROWS'
ob_cube_017.lineart.crease_threshold = 0.0
ob_cube_018.location = (2.0, 0.0, 0.0)
ob_cube_018.lock_rotations_4d = False
ob_cube_018.empty_display_type = 'ARROWS'
ob_cube_018.lineart.crease_threshold = 0.0
ob_cube_019.location = (4.0, 0.0, 0.0)
ob_cube_019.lock_rotations_4d = False
ob_cube_019.empty_display_type = 'ARROWS'
ob_cube_019.lineart.crease_threshold = 0.0
ob_cube_020.location = (6.0, 0.0, 0.0)
ob_cube_020.lock_rotations_4d = False
ob_cube_020.empty_display_type = 'ARROWS'
ob_cube_020.lineart.crease_threshold = 0.0
ob_cube_021.location = (8.0, 0.0, 0.0)
ob_cube_021.lock_rotations_4d = False
ob_cube_021.empty_display_type = 'ARROWS'
ob_cube_021.lineart.crease_threshold = 0.0
ob_cube_022.location = (10.0, 2.0, 0.0)
ob_cube_022.rotation_euler = (0.0, -0.0, 1.571)
ob_cube_022.lock_rotations_4d = False
ob_cube_022.empty_display_type = 'ARROWS'
ob_cube_022.lineart.crease_threshold = 0.0
ob_cube_023.location = (8.0, 4.0, 0.0)
ob_cube_023.rotation_euler = (0.0, -0.0, 3.142)
ob_cube_023.lock_rotations_4d = False
ob_cube_023.empty_display_type = 'ARROWS'
ob_cube_023.lineart.crease_threshold = 0.0
ob_cube_024.location = (4.0, 6.0, 0.0)
ob_cube_024.rotation_euler = (0.0, -0.0, 3.142)
ob_cube_024.lock_rotations_4d = False
ob_cube_024.empty_display_type = 'ARROWS'
ob_cube_024.lineart.crease_threshold = 0.0
ob_cube_025.location = (2.0, 6.0, 0.0)
ob_cube_025.rotation_euler = (0.0, -0.0, 3.142)
ob_cube_025.lock_rotations_4d = False
ob_cube_025.empty_display_type = 'ARROWS'
ob_cube_025.lineart.crease_threshold = 0.0
ob_cube_026.location = (0.0, 4.0, 0.0)
ob_cube_026.rotation_euler = (0.0, -0.0, 4.712)
ob_cube_026.lock_rotations_4d = False
ob_cube_026.empty_display_type = 'ARROWS'
ob_cube_026.lineart.crease_threshold = 0.0
ob_cube_027.location = (0.0, 2.0, 0.0)
ob_cube_027.rotation_euler = (0.0, -0.0, 4.712)
ob_cube_027.lock_rotations_4d = False
ob_cube_027.empty_display_type = 'ARROWS'
ob_cube_027.lineart.crease_threshold = 0.0
ob_cube_028.location = (0.0, 6.0, 0.0)
ob_cube_028.rotation_euler = (0.0, -0.0, -1.571)
ob_cube_028.lock_rotations_4d = False
ob_cube_028.empty_display_type = 'ARROWS'
ob_cube_028.lineart.crease_threshold = 0.0
ob_cube_029.location = (6.0, 6.0, 0.0)
ob_cube_029.rotation_euler = (0.0, -0.0, -3.142)
ob_cube_029.lock_rotations_4d = False
ob_cube_029.empty_display_type = 'ARROWS'
ob_cube_029.lineart.crease_threshold = 0.0
ob_cube_030.location = (10.0, 4.0, 0.0)
ob_cube_030.rotation_euler = (0.0, -0.0, -3.142)
ob_cube_030.lock_rotations_4d = False
ob_cube_030.empty_display_type = 'ARROWS'
ob_cube_030.lineart.crease_threshold = 0.0
ob_cube_031.location = (10.0, 0.0, 0.0)
ob_cube_031.rotation_euler = (0.0, 0.0, -4.712)
ob_cube_031.lock_rotations_4d = False
ob_cube_031.empty_display_type = 'ARROWS'
ob_cube_031.lineart.crease_threshold = 0.0
ob_cube_033.location = (6.0, 2.0, 0.0)
ob_cube_033.lock_rotations_4d = False
ob_cube_033.empty_display_type = 'ARROWS'
ob_cube_033.lineart.crease_threshold = 0.0
ob_cube_035.location = (4.0, 4.0, 0.0)
ob_cube_035.lock_rotations_4d = False
ob_cube_035.empty_display_type = 'ARROWS'
ob_cube_035.lineart.crease_threshold = 0.0
ob_cube_036.location = (2.0, 4.0, 0.0)
ob_cube_036.lock_rotations_4d = False
ob_cube_036.empty_display_type = 'ARROWS'
ob_cube_036.lineart.crease_threshold = 0.0
ob_cube_037.location = (2.0, 2.0, 0.0)
ob_cube_037.lock_rotations_4d = False
ob_cube_037.empty_display_type = 'ARROWS'
ob_cube_037.lineart.crease_threshold = 0.0
ob_cube_038.location = (4.0, 2.0, 0.0)
ob_cube_038.rotation_euler = (0.0, -0.0, 1.571)
ob_cube_038.lock_rotations_4d = False
ob_cube_038.empty_display_type = 'ARROWS'
ob_cube_038.lineart.crease_threshold = 0.0
ob_cube_039.location = (6.0, 4.0, 0.0)
ob_cube_039.lock_rotations_4d = False
ob_cube_039.empty_display_type = 'ARROWS'
ob_cube_039.lineart.crease_threshold = 0.0
ob_cube_045.location = (14.0, 2.0, 0.0)
ob_cube_045.rotation_euler = (0.0, -0.0, 4.712)
ob_cube_045.lock_rotations_4d = False
ob_cube_045.empty_display_type = 'ARROWS'
ob_cube_045.lineart.crease_threshold = 0.0
ob_cube_046.location = (12.0, 2.0, 0.0)
ob_cube_046.lock_rotations_4d = False
ob_cube_046.empty_display_type = 'ARROWS'
ob_cube_046.lineart.crease_threshold = 0.0
ob_cube_047.location = (12.0, 4.0, 0.0)
ob_cube_047.lock_rotations_4d = False
ob_cube_047.empty_display_type = 'ARROWS'
ob_cube_047.lineart.crease_threshold = 0.0
ob_cube_048.location = (14.0, 0.0, 0.0)
ob_cube_048.rotation_euler = (0.0, -0.0, 4.712)
ob_cube_048.lock_rotations_4d = False
ob_cube_048.empty_display_type = 'ARROWS'
ob_cube_048.lineart.crease_threshold = 0.0
ob_cube_050.location = (14.0, -2.0, 0.0)
ob_cube_050.rotation_euler = (0.0, -0.0, 4.712)
ob_cube_050.lock_rotations_4d = False
ob_cube_050.empty_display_type = 'ARROWS'
ob_cube_050.lineart.crease_threshold = 0.0
ob_cube_051.location = (14.0, 4.0, 0.0)
ob_cube_051.rotation_euler = (0.0, -0.0, 4.712)
ob_cube_051.lock_rotations_4d = False
ob_cube_051.empty_display_type = 'ARROWS'
ob_cube_051.lineart.crease_threshold = 0.0
ob_cube_052.location = (14.0, 6.0, 0.0)
ob_cube_052.rotation_euler = (0.0, -0.0, 4.712)
ob_cube_052.lock_rotations_4d = False
ob_cube_052.empty_display_type = 'ARROWS'
ob_cube_052.lineart.crease_threshold = 0.0
ob_cube_053.location = (14.0, 8.0, 0.0)
ob_cube_053.rotation_euler = (0.0, -0.0, 4.712)
ob_cube_053.lock_rotations_4d = False
ob_cube_053.empty_display_type = 'ARROWS'
ob_cube_053.lineart.crease_threshold = 0.0
ob_cube_054.location = (12.0, 0.0, 0.0)
ob_cube_054.lock_rotations_4d = False
ob_cube_054.empty_display_type = 'ARROWS'
ob_cube_054.lineart.crease_threshold = 0.0
ob_cube_056.location = (12.0, -2.0, 0.0)
ob_cube_056.lock_rotations_4d = False
ob_cube_056.empty_display_type = 'ARROWS'
ob_cube_056.lineart.crease_threshold = 0.0
ob_cube_059.location = (10.0, -2.0, 0.0)
ob_cube_059.rotation_euler = (0.0, -0.0, -3.142)
ob_cube_059.lock_rotations_4d = False
ob_cube_059.empty_display_type = 'ARROWS'
ob_cube_059.lineart.crease_threshold = 0.0
ob_cube_060.location = (8.0, -2.0, 0.0)
ob_cube_060.rotation_euler = (0.0, -0.0, 3.142)
ob_cube_060.lock_rotations_4d = False
ob_cube_060.empty_display_type = 'ARROWS'
ob_cube_060.lineart.crease_threshold = 0.0
ob_cube_061.location = (6.0, -2.0, 0.0)
ob_cube_061.rotation_euler = (0.0, -0.0, 3.142)
ob_cube_061.lock_rotations_4d = False
ob_cube_061.empty_display_type = 'ARROWS'
ob_cube_061.lineart.crease_threshold = 0.0
ob_cube_062.location = (4.0, -2.0, 0.0)
ob_cube_062.rotation_euler = (0.0, -0.0, 3.142)
ob_cube_062.lock_rotations_4d = False
ob_cube_062.empty_display_type = 'ARROWS'
ob_cube_062.lineart.crease_threshold = 0.0
ob_cube_049.location = (2.0, 8.0, 0.0)
ob_cube_049.rotation_euler = (0.0, -0.0, 6.283)
ob_cube_049.lock_rotations_4d = False
ob_cube_049.empty_display_type = 'ARROWS'
ob_cube_049.lineart.crease_threshold = 0.0
ob_cube_055.location = (4.0, 8.0, 0.0)
ob_cube_055.rotation_euler = (0.0, -0.0, 6.283)
ob_cube_055.lock_rotations_4d = False
ob_cube_055.empty_display_type = 'ARROWS'
ob_cube_055.lineart.crease_threshold = 0.0
ob_cube_057.location = (6.0, 8.0, 0.0)
ob_cube_057.rotation_euler = (0.0, 0.0, -4.712)
ob_cube_057.lock_rotations_4d = False
ob_cube_057.empty_display_type = 'ARROWS'
ob_cube_057.lineart.crease_threshold = 0.0
ob_cube_058.location = (6.0, 10.0, 0.0)
ob_cube_058.rotation_euler = (0.0, -0.0, -1.571)
ob_cube_058.lock_rotations_4d = False
ob_cube_058.empty_display_type = 'ARROWS'
ob_cube_058.lineart.crease_threshold = 0.0
ob_cube_063.location = (8.0, 10.0, 0.0)
ob_cube_063.rotation_euler = (0.0, -0.0, 6.283)
ob_cube_063.lock_rotations_4d = False
ob_cube_063.empty_display_type = 'ARROWS'
ob_cube_063.lineart.crease_threshold = 0.0
ob_cube_064.location = (10.0, 10.0, 0.0)
ob_cube_064.rotation_euler = (0.0, -0.0, 6.283)
ob_cube_064.lock_rotations_4d = False
ob_cube_064.empty_display_type = 'ARROWS'
ob_cube_064.lineart.crease_threshold = 0.0
ob_cube_065.location = (12.0, 10.0, 0.0)
ob_cube_065.rotation_euler = (0.0, -0.0, 6.283)
ob_cube_065.lock_rotations_4d = False
ob_cube_065.empty_display_type = 'ARROWS'
ob_cube_065.lineart.crease_threshold = 0.0
ob_cube_066.location = (14.0, 10.0, 0.0)
ob_cube_066.rotation_euler = (0.0, -0.0, -3.142)
ob_cube_066.lock_rotations_4d = False
ob_cube_066.empty_display_type = 'ARROWS'
ob_cube_066.lineart.crease_threshold = 0.0
ob_cube_067.location = (12.0, 6.0, 0.0)
ob_cube_067.lock_rotations_4d = False
ob_cube_067.empty_display_type = 'ARROWS'
ob_cube_067.lineart.crease_threshold = 0.0
ob_cube_068.location = (12.0, 8.0, 0.0)
ob_cube_068.lock_rotations_4d = False
ob_cube_068.empty_display_type = 'ARROWS'
ob_cube_068.lineart.crease_threshold = 0.0
ob_cube_069.location = (10.0, 8.0, 0.0)
ob_cube_069.lock_rotations_4d = False
ob_cube_069.empty_display_type = 'ARROWS'
ob_cube_069.lineart.crease_threshold = 0.0
ob_cube_070.location = (8.0, 8.0, 0.0)
ob_cube_070.lock_rotations_4d = False
ob_cube_070.empty_display_type = 'ARROWS'
ob_cube_070.lineart.crease_threshold = 0.0
ob_cube_071.location = (8.0, 6.0, 0.0)
ob_cube_071.lock_rotations_4d = False
ob_cube_071.empty_display_type = 'ARROWS'
ob_cube_071.lineart.crease_threshold = 0.0
ob_cube_072.location = (10.0, 6.0, 0.0)
ob_cube_072.lock_rotations_4d = False
ob_cube_072.empty_display_type = 'ARROWS'
ob_cube_072.lineart.crease_threshold = 0.0
ob_cube_076.location = (4.0, 1.0, 0.0)
ob_cube_076.lock_rotations_4d = False
ob_cube_076.empty_display_type = 'ARROWS'
ob_cube_076.lineart.crease_threshold = 0.0
ob_cube_008.location = (10.0, 11.0, 0.0)
ob_cube_008.lock_rotations_4d = False
ob_cube_008.empty_display_type = 'ARROWS'
ob_cube_008.lineart.crease_threshold = 0.0
ob_cube_077.location = (12.0, 11.0, 0.0)
ob_cube_077.lock_rotations_4d = False
ob_cube_077.empty_display_type = 'ARROWS'
ob_cube_077.lineart.crease_threshold = 0.0
ob_cube_078.location = (7.0, 12.0, 0.0)
ob_cube_078.rotation_euler = (0.0, -0.0, 1.571)
ob_cube_078.lock_rotations_4d = False
ob_cube_078.empty_display_type = 'ARROWS'
ob_cube_078.lineart.crease_threshold = 0.0
ob_cube_079.location = (8.0, 12.0, 0.0)
ob_cube_079.lock_rotations_4d = False
ob_cube_079.empty_display_type = 'ARROWS'
ob_cube_079.lineart.crease_threshold = 0.0
ob_cube_080.location = (9.0, 12.0, 0.0)
ob_cube_080.rotation_euler = (0.0, -0.0, -1.571)
ob_cube_080.lock_rotations_4d = False
ob_cube_080.empty_display_type = 'ARROWS'
ob_cube_080.lineart.crease_threshold = 0.0
ob_cube_081.location = (6.0, 11.0, 0.0)
ob_cube_081.lock_rotations_4d = False
ob_cube_081.empty_display_type = 'ARROWS'
ob_cube_081.lineart.crease_threshold = 0.0
ob_cube_082.location = (4.0, 11.0, 0.0)
ob_cube_082.lock_rotations_4d = False
ob_cube_082.empty_display_type = 'ARROWS'
ob_cube_082.lineart.crease_threshold = 0.0
ob_cube_083.location = (3.0, 12.0, 0.0)
ob_cube_083.rotation_euler = (0.0, -0.0, -1.571)
ob_cube_083.lock_rotations_4d = False
ob_cube_083.empty_display_type = 'ARROWS'
ob_cube_083.lineart.crease_threshold = 0.0
ob_cube_084.location = (3.0, 14.0, 0.0)
ob_cube_084.rotation_euler = (0.0, -0.0, -1.571)
ob_cube_084.lock_rotations_4d = False
ob_cube_084.empty_display_type = 'ARROWS'
ob_cube_084.lineart.crease_threshold = 0.0
ob_cube_085.location = (4.0, 15.0, 0.0)
ob_cube_085.rotation_euler = (0.0, -0.0, -3.142)
ob_cube_085.lock_rotations_4d = False
ob_cube_085.empty_display_type = 'ARROWS'
ob_cube_085.lineart.crease_threshold = 0.0
ob_cube_086.location = (6.0, 15.0, 0.0)
ob_cube_086.rotation_euler = (0.0, -0.0, -3.142)
ob_cube_086.lock_rotations_4d = False
ob_cube_086.empty_display_type = 'ARROWS'
ob_cube_086.lineart.crease_threshold = 0.0
ob_cube_087.location = (7.0, 14.0, 0.0)
ob_cube_087.rotation_euler = (0.0, 0.0, -4.712)
ob_cube_087.lock_rotations_4d = False
ob_cube_087.empty_display_type = 'ARROWS'
ob_cube_087.lineart.crease_threshold = 0.0
ob_cube_088.location = (9.0, 14.0, 0.0)
ob_cube_088.rotation_euler = (0.0, -0.0, -1.571)
ob_cube_088.lock_rotations_4d = False
ob_cube_088.empty_display_type = 'ARROWS'
ob_cube_088.lineart.crease_threshold = 0.0
ob_cube_089.location = (13.0, 12.0, 0.0)
ob_cube_089.rotation_euler = (0.0, -0.0, 1.571)
ob_cube_089.lock_rotations_4d = False
ob_cube_089.empty_display_type = 'ARROWS'
ob_cube_089.lineart.crease_threshold = 0.0
ob_cube_090.location = (12.0, 13.0, 0.0)
ob_cube_090.rotation_euler = (0.0, -0.0, 3.142)
ob_cube_090.lock_rotations_4d = False
ob_cube_090.empty_display_type = 'ARROWS'
ob_cube_090.lineart.crease_threshold = 0.0
ob_cube_091.location = (11.0, 14.0, 0.0)
ob_cube_091.rotation_euler = (0.0, 0.0, -4.712)
ob_cube_091.lock_rotations_4d = False
ob_cube_091.empty_display_type = 'ARROWS'
ob_cube_091.lineart.crease_threshold = 0.0
ob_cube_092.location = (10.0, 15.0, 0.0)
ob_cube_092.rotation_euler = (0.0, -0.0, -3.142)
ob_cube_092.lock_rotations_4d = False
ob_cube_092.empty_display_type = 'ARROWS'
ob_cube_092.lineart.crease_threshold = 0.0
ob_cube_093.location = (10.0, 14.0, 0.0)
ob_cube_093.lock_rotations_4d = False
ob_cube_093.empty_display_type = 'ARROWS'
ob_cube_093.lineart.crease_threshold = 0.0
ob_cube_094.location = (10.0, 12.0, 0.0)
ob_cube_094.lock_rotations_4d = False
ob_cube_094.empty_display_type = 'ARROWS'
ob_cube_094.lineart.crease_threshold = 0.0
ob_cube_095.location = (12.0, 12.0, 0.0)
ob_cube_095.lock_rotations_4d = False
ob_cube_095.empty_display_type = 'ARROWS'
ob_cube_095.lineart.crease_threshold = 0.0
ob_cube_096.location = (8.0, 14.0, 0.0)
ob_cube_096.lock_rotations_4d = False
ob_cube_096.empty_display_type = 'ARROWS'
ob_cube_096.lineart.crease_threshold = 0.0
ob_cube_097.location = (6.0, 14.0, 0.0)
ob_cube_097.lock_rotations_4d = False
ob_cube_097.empty_display_type = 'ARROWS'
ob_cube_097.lineart.crease_threshold = 0.0
ob_cube_098.location = (6.0, 12.0, 0.0)
ob_cube_098.lock_rotations_4d = False
ob_cube_098.empty_display_type = 'ARROWS'
ob_cube_098.lineart.crease_threshold = 0.0
ob_cube_099.location = (4.0, 12.0, 0.0)
ob_cube_099.lock_rotations_4d = False
ob_cube_099.empty_display_type = 'ARROWS'
ob_cube_099.lineart.crease_threshold = 0.0
ob_cube_100.location = (4.0, 14.0, 0.0)
ob_cube_100.lock_rotations_4d = False
ob_cube_100.empty_display_type = 'ARROWS'
ob_cube_100.lineart.crease_threshold = 0.0
ob_cube_101.location = (10.0, 12.0, 2.0)
ob_cube_101.lock_rotations_4d = False
ob_cube_101.empty_display_type = 'ARROWS'
ob_cube_101.lineart.crease_threshold = 0.0
ob_cube_102.location = (12.0, 12.0, 2.0)
ob_cube_102.lock_rotations_4d = False
ob_cube_102.empty_display_type = 'ARROWS'
ob_cube_102.lineart.crease_threshold = 0.0
ob_cube_103.location = (10.0, 14.0, 2.0)
ob_cube_103.lock_rotations_4d = False
ob_cube_103.empty_display_type = 'ARROWS'
ob_cube_103.lineart.crease_threshold = 0.0
ob_cube_104.location = (6.0, 14.0, 2.0)
ob_cube_104.lock_rotations_4d = False
ob_cube_104.empty_display_type = 'ARROWS'
ob_cube_104.lineart.crease_threshold = 0.0
ob_cube_105.location = (4.0, 14.0, 2.0)
ob_cube_105.lock_rotations_4d = False
ob_cube_105.empty_display_type = 'ARROWS'
ob_cube_105.lineart.crease_threshold = 0.0
ob_cube_106.location = (4.0, 12.0, 2.0)
ob_cube_106.lock_rotations_4d = False
ob_cube_106.empty_display_type = 'ARROWS'
ob_cube_106.lineart.crease_threshold = 0.0
ob_cube_107.location = (6.0, 12.0, 2.0)
ob_cube_107.lock_rotations_4d = False
ob_cube_107.empty_display_type = 'ARROWS'
ob_cube_107.lineart.crease_threshold = 0.0
ob_cube_032.location = (8.0, 2.0, 0.0)
ob_cube_032.lock_rotations_4d = False
ob_cube_032.empty_display_type = 'ARROWS'
ob_cube_032.lineart.crease_threshold = 0.0
ob_cube_109.location = (12.0, 14.0, 0.0)
ob_cube_109.lock_rotations_4d = False
ob_cube_109.empty_display_type = 'ARROWS'
ob_cube_109.lineart.crease_threshold = 0.0
ob_cube_110.location = (10.0, 16.0, 0.0)
ob_cube_110.lock_rotations_4d = False
ob_cube_110.empty_display_type = 'ARROWS'
ob_cube_110.lineart.crease_threshold = 0.0
ob_cube_111.location = (8.0, 16.0, 0.0)
ob_cube_111.lock_rotations_4d = False
ob_cube_111.empty_display_type = 'ARROWS'
ob_cube_111.lineart.crease_threshold = 0.0
ob_cube_113.location = (12.0, 16.0, 0.0)
ob_cube_113.rotation_euler = (0.0, -0.0, 1.571)
ob_cube_113.lock_rotations_4d = False
ob_cube_113.empty_display_type = 'ARROWS'
ob_cube_113.lineart.crease_threshold = 0.0
ob_cube_117.location = (14.0, 14.0, 0.0)
ob_cube_117.rotation_euler = (0.0, 0.0, -1.571)
ob_cube_117.lock_rotations_4d = False
ob_cube_117.empty_display_type = 'ARROWS'
ob_cube_117.lineart.crease_threshold = 0.0
ob_cube_118.location = (14.0, 12.0, 0.0)
ob_cube_118.rotation_euler = (0.0, 0.0, -1.571)
ob_cube_118.lock_rotations_4d = False
ob_cube_118.empty_display_type = 'ARROWS'
ob_cube_118.lineart.crease_threshold = 0.0
ob_cube_119.location = (16.0, 10.0, 0.0)
ob_cube_119.rotation_euler = (0.0, 0.0, -1.571)
ob_cube_119.lock_rotations_4d = False
ob_cube_119.empty_display_type = 'ARROWS'
ob_cube_119.lineart.crease_threshold = 0.0
ob_cube_120.location = (16.0, 12.0, 0.0)
ob_cube_120.lock_rotations_4d = False
ob_cube_120.empty_display_type = 'ARROWS'
ob_cube_120.lineart.crease_threshold = 0.0
ob_cube_121.location = (16.0, 8.0, 0.0)
ob_cube_121.rotation_euler = (0.0, -0.0, -3.142)
ob_cube_121.lock_rotations_4d = False
ob_cube_121.empty_display_type = 'ARROWS'
ob_cube_121.lineart.crease_threshold = 0.0
ob_cube_122.location = (16.0, 6.0, 0.0)
ob_cube_122.rotation_euler = (0.0, 0.0, -1.571)
ob_cube_122.lock_rotations_4d = False
ob_cube_122.empty_display_type = 'ARROWS'
ob_cube_122.lineart.crease_threshold = 0.0
ob_cube_123.location = (4.0, 10.0, 0.0)
ob_cube_123.lock_rotations_4d = False
ob_cube_123.empty_display_type = 'ARROWS'
ob_cube_123.lineart.crease_threshold = 0.0
ob_cube_124.location = (2.0, 10.0, 0.0)
ob_cube_124.lock_rotations_4d = False
ob_cube_124.empty_display_type = 'ARROWS'
ob_cube_124.lineart.crease_threshold = 0.0
ob_camera.location = (1.986, 2.024, 7.786)
ob_camera.rotation_euler = (0.8966, 0.01766, 5.441)
ob_camera.scale = (1.0, 1.0, 1.0)
ob_camera.lineart.crease_threshold = 0.0
ob_camera_001.location = (8.0, 18.79, 1.16)
ob_camera_001.rotation_euler = (1.571, 0.0, 3.142)
ob_camera_001.lineart.crease_threshold = 0.0
ob_cube_034.location = (18.0, 6.0, 0.0)
ob_cube_034.rotation_euler = (0.0, -0.0, 1.571)
ob_cube_034.lock_rotations_4d = False
ob_cube_034.empty_display_type = 'ARROWS'
ob_cube_034.lineart.crease_threshold = 0.0
ob_cube_125.location = (16.0, 2.0, 0.0)
ob_cube_125.rotation_euler = (0.0, 0.0, -1.571)
ob_cube_125.lock_rotations_4d = False
ob_cube_125.empty_display_type = 'ARROWS'
ob_cube_125.lineart.crease_threshold = 0.0
ob_cube_126.location = (16.0, 0.0, 0.0)
ob_cube_126.rotation_euler = (0.0, 0.0, -1.571)
ob_cube_126.lock_rotations_4d = False
ob_cube_126.empty_display_type = 'ARROWS'
ob_cube_126.lineart.crease_threshold = 0.0
ob_cube_127.location = (16.0, 4.0, 0.0)
ob_cube_127.rotation_euler = (0.0, -0.0, 1.571)
ob_cube_127.lock_rotations_4d = False
ob_cube_127.empty_display_type = 'ARROWS'
ob_cube_127.lineart.crease_threshold = 0.0
ob_cube_128.location = (18.0, 4.0, 0.0)
ob_cube_128.rotation_euler = (0.0, 0.0, -1.571)
ob_cube_128.lock_rotations_4d = False
ob_cube_128.empty_display_type = 'ARROWS'
ob_cube_128.lineart.crease_threshold = 0.0
ob_cube_129.location = (18.0, 2.0, 0.0)
ob_cube_129.rotation_euler = (0.0, -0.0, -3.142)
ob_cube_129.lock_rotations_4d = False
ob_cube_129.empty_display_type = 'ARROWS'
ob_cube_129.lineart.crease_threshold = 0.0
ob_cube_130.location = (18.0, 12.0, 0.0)
ob_cube_130.rotation_euler = (0.0, 0.0, -1.571)
ob_cube_130.lock_rotations_4d = False
ob_cube_130.empty_display_type = 'ARROWS'
ob_cube_130.lineart.crease_threshold = 0.0
ob_cube_131.location = (18.0, 10.0, 0.0)
ob_cube_131.rotation_euler = (0.0, 0.0, -1.571)
ob_cube_131.lock_rotations_4d = False
ob_cube_131.empty_display_type = 'ARROWS'
ob_cube_131.lineart.crease_threshold = 0.0
ob_cube_132.location = (18.0, 8.0, 0.0)
ob_cube_132.rotation_euler = (0.0, 0.0, -1.571)
ob_cube_132.lock_rotations_4d = False
ob_cube_132.empty_display_type = 'ARROWS'
ob_cube_132.lineart.crease_threshold = 0.0
ob_camera_002.location = (20.21, -4.726, 3.788)
ob_camera_002.rotation_euler = (1.422, 0.02178, 7.11)
ob_camera_002.lineart.crease_threshold = 0.0
ob_cube_040.location = (17.0, 7.0, 0.0)
ob_cube_040.lock_rotations_4d = False
ob_cube_040.empty_display_type = 'ARROWS'
ob_cube_040.lineart.crease_threshold = 0.0
ob_cube_041.location = (17.0, 4.0, 0.0)
ob_cube_041.lock_rotations_4d = False
ob_cube_041.empty_display_type = 'ARROWS'
ob_cube_041.lineart.crease_threshold = 0.0
ob_cube_042.location = (20.0, 4.0, 0.0)
ob_cube_042.lock_rotations_4d = False
ob_cube_042.empty_display_type = 'ARROWS'
ob_cube_042.lineart.crease_threshold = 0.0
ob_cube_043.location = (20.0, 7.0, 0.0)
ob_cube_043.lock_rotations_4d = False
ob_cube_043.empty_display_type = 'ARROWS'
ob_cube_043.lineart.crease_threshold = 0.0
ob_cube_044.location = (23.0, 7.0, 0.0)
ob_cube_044.lock_rotations_4d = False
ob_cube_044.empty_display_type = 'ARROWS'
ob_cube_044.lineart.crease_threshold = 0.0
ob_cube_073.location = (17.0, 9.0, 0.0)
ob_cube_073.lock_rotations_4d = False
ob_cube_073.empty_display_type = 'ARROWS'
ob_cube_073.lineart.crease_threshold = 0.0
ob_cube_074.location = (20.0, 10.0, 0.0)
ob_cube_074.lock_rotations_4d = False
ob_cube_074.empty_display_type = 'ARROWS'
ob_cube_074.lineart.crease_threshold = 0.0
ob_cube_075.location = (23.0, 9.0, 0.0)
ob_cube_075.lock_rotations_4d = False
ob_cube_075.empty_display_type = 'ARROWS'
ob_cube_075.lineart.crease_threshold = 0.0
ob_cube.location = (-3.0, 0.0, 0.0)
ob_cube.lock_rotations_4d = False
ob_cube.empty_display_type = 'ARROWS'
ob_cube.lineart.crease_threshold = 0.0
ob_cube_108.location = (23.0, 4.0, 0.0)
ob_cube_108.lock_rotations_4d = False
ob_cube_108.empty_display_type = 'ARROWS'
ob_cube_108.lineart.crease_threshold = 0.0

# ---- collection membership
col_scene.objects.link(ob_cube_001)
col_scene.objects.link(ob_cube_002)
col_scene.objects.link(ob_cube_003)
col_scene.objects.link(ob_cube_006)
col_scene.objects.link(ob_cube_007)
col_scene.objects.link(ob_cube_009)
col_scene.objects.link(ob_cube_010)
col_scene.objects.link(ob_cube_011)
col_scene.objects.link(ob_cube_013)
col_scene.objects.link(ob_cube_014)
col_scene.objects.link(ob_cube_015)
col_scene.objects.link(ob_cube_004)
col_scene.objects.link(ob_cube_005)
col_scene.objects.link(ob_cube_012)
col_scene.objects.link(ob_cube_016)
col_scene.objects.link(ob_cube_017)
col_scene.objects.link(ob_cube_018)
col_scene.objects.link(ob_cube_019)
col_scene.objects.link(ob_cube_020)
col_scene.objects.link(ob_cube_021)
col_scene.objects.link(ob_cube_022)
col_scene.objects.link(ob_cube_023)
col_scene.objects.link(ob_cube_024)
col_scene.objects.link(ob_cube_025)
col_scene.objects.link(ob_cube_026)
col_scene.objects.link(ob_cube_027)
col_scene.objects.link(ob_cube_028)
col_scene.objects.link(ob_cube_029)
col_scene.objects.link(ob_cube_030)
col_scene.objects.link(ob_cube_031)
col_scene.objects.link(ob_cube_033)
col_scene.objects.link(ob_cube_035)
col_scene.objects.link(ob_cube_036)
col_scene.objects.link(ob_cube_037)
col_scene.objects.link(ob_cube_038)
col_scene.objects.link(ob_cube_039)
col_scene.objects.link(ob_cube_045)
col_scene.objects.link(ob_cube_046)
col_scene.objects.link(ob_cube_047)
col_scene.objects.link(ob_cube_048)
col_scene.objects.link(ob_cube_050)
col_scene.objects.link(ob_cube_051)
col_scene.objects.link(ob_cube_052)
col_scene.objects.link(ob_cube_053)
col_scene.objects.link(ob_cube_054)
col_scene.objects.link(ob_cube_056)
col_scene.objects.link(ob_cube_059)
col_scene.objects.link(ob_cube_060)
col_scene.objects.link(ob_cube_061)
col_scene.objects.link(ob_cube_062)
col_scene.objects.link(ob_cube_049)
col_scene.objects.link(ob_cube_055)
col_scene.objects.link(ob_cube_057)
col_scene.objects.link(ob_cube_058)
col_scene.objects.link(ob_cube_063)
col_scene.objects.link(ob_cube_064)
col_scene.objects.link(ob_cube_065)
col_scene.objects.link(ob_cube_066)
col_scene.objects.link(ob_cube_067)
col_scene.objects.link(ob_cube_068)
col_scene.objects.link(ob_cube_069)
col_scene.objects.link(ob_cube_070)
col_scene.objects.link(ob_cube_071)
col_scene.objects.link(ob_cube_072)
col_scene.objects.link(ob_cube_076)
col_scene.objects.link(ob_cube_008)
col_scene.objects.link(ob_cube_077)
col_scene.objects.link(ob_cube_078)
col_scene.objects.link(ob_cube_079)
col_scene.objects.link(ob_cube_080)
col_scene.objects.link(ob_cube_081)
col_scene.objects.link(ob_cube_082)
col_scene.objects.link(ob_cube_083)
col_scene.objects.link(ob_cube_084)
col_scene.objects.link(ob_cube_085)
col_scene.objects.link(ob_cube_086)
col_scene.objects.link(ob_cube_087)
col_scene.objects.link(ob_cube_088)
col_scene.objects.link(ob_cube_089)
col_scene.objects.link(ob_cube_090)
col_scene.objects.link(ob_cube_091)
col_scene.objects.link(ob_cube_092)
col_scene.objects.link(ob_cube_093)
col_scene.objects.link(ob_cube_094)
col_scene.objects.link(ob_cube_095)
col_scene.objects.link(ob_cube_096)
col_scene.objects.link(ob_cube_097)
col_scene.objects.link(ob_cube_098)
col_scene.objects.link(ob_cube_099)
col_scene.objects.link(ob_cube_100)
col_scene.objects.link(ob_cube_101)
col_scene.objects.link(ob_cube_102)
col_scene.objects.link(ob_cube_103)
col_scene.objects.link(ob_cube_104)
col_scene.objects.link(ob_cube_105)
col_scene.objects.link(ob_cube_106)
col_scene.objects.link(ob_cube_107)
col_scene.objects.link(ob_cube_032)
col_scene.objects.link(ob_cube_109)
col_scene.objects.link(ob_cube_110)
col_scene.objects.link(ob_cube_111)
col_scene.objects.link(ob_cube_113)
col_scene.objects.link(ob_cube_117)
col_scene.objects.link(ob_cube_118)
col_scene.objects.link(ob_cube_119)
col_scene.objects.link(ob_cube_120)
col_scene.objects.link(ob_cube_121)
col_scene.objects.link(ob_cube_122)
col_scene.objects.link(ob_cube_123)
col_scene.objects.link(ob_cube_124)
col_scene.objects.link(ob_camera)
col_scene.objects.link(ob_camera_001)
col_scene.objects.link(ob_cube_034)
col_scene.objects.link(ob_cube_125)
col_scene.objects.link(ob_cube_126)
col_scene.objects.link(ob_cube_127)
col_scene.objects.link(ob_cube_128)
col_scene.objects.link(ob_cube_129)
col_scene.objects.link(ob_cube_130)
col_scene.objects.link(ob_cube_131)
col_scene.objects.link(ob_cube_132)
col_scene.objects.link(ob_camera_002)
col_parts.objects.link(ob_cube_040)
col_parts.objects.link(ob_cube_041)
col_parts.objects.link(ob_cube_042)
col_parts.objects.link(ob_cube_043)
col_parts.objects.link(ob_cube_044)
col_parts.objects.link(ob_cube_073)
col_parts.objects.link(ob_cube_074)
col_parts.objects.link(ob_cube_075)
col_parts.objects.link(ob_cube)
col_parts.objects.link(ob_cube_108)
def _layer_coll(name, lc=None):
    lc = lc or bpy.context.view_layer.layer_collection
    for c in lc.children:
        if c.name == name: return c
        r = _layer_coll(name, c)
        if r: return r
_layer_coll('Parts').exclude = True

# ---- scene / render settings (as saved in the file)
scene.camera = ob_camera_001
scene.frame_start = 1; scene.frame_end = 250; scene.frame_set(1)
scene.render.engine = 'BLENDER_EEVEE_NEXT'
scene.cycles.use_denoising = False
scene.cycles.samples = 128
scene.cycles.sampling_pattern = 'TABULATED_SOBOL'
scene.cycles.use_adaptive_sampling = False
scene.cycles.use_light_tree = False
scene.view_settings.view_transform = 'Filmic'
bpy.context.view_layer.update()

# ---- added for rendering (the .blend has no usable light): sun
light_auto_sun = bpy.data.lights.new('AutoSun', 'SUN')
light_auto_sun.energy = 3.0
light_auto_sun.angle = 0.0523599
ob_auto_sun = bpy.data.objects.new('AutoSun', light_auto_sun)
scene.collection.objects.link(ob_auto_sun)
ob_auto_sun.rotation_euler = (0.872665, 0.174533, 0.523599)
bpy.context.view_layer.update()
